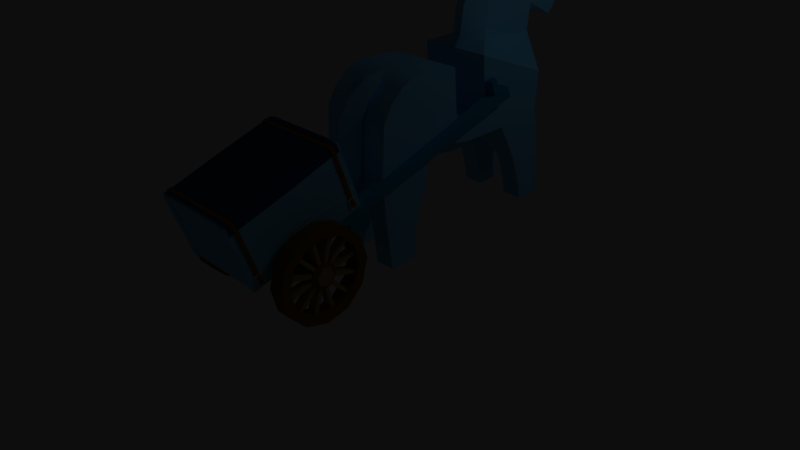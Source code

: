 # Source: horseCart.blend  (saved by Blender 2.79.0; exported with 4.5.12 LTS)
import bpy
from mathutils import Matrix  # noqa: F401  (used for matrix-valued properties, if any)

bpy.ops.wm.read_factory_settings(use_empty=True)
scene = bpy.context.scene
scene.name = 'Scene'

# ---- collections
col_collection_1 = bpy.data.collections.new('Collection 1'); scene.collection.children.link(col_collection_1)

# ---- materials (node trees are filled in below, after node groups)
mat_blank = bpy.data.materials.new('blank')
mat_blank.alpha_threshold = 0.0
mat_blank.use_transparent_shadow = False
mat_blank.diffuse_color = (0.3067, 0.7386, 1.0, 1.0)
mat_blank.roughness = 0.5
mat_blank.line_color = (0.0, 0.0, 0.0, 1.0)
mat_black = bpy.data.materials.new('black')
mat_black.alpha_threshold = 0.0
mat_black.use_transparent_shadow = False
mat_black.diffuse_color = (0.0, 0.0, 0.0, 1.0)
mat_black.roughness = 0.5
mat_brown = bpy.data.materials.new('brown')
mat_brown.alpha_threshold = 0.0
mat_brown.use_transparent_shadow = False
mat_brown.diffuse_color = (0.6196, 0.4431, 0.2, 1.0)
mat_brown.roughness = 0.5
mat_brown.line_color = (0.0, 0.0, 0.0, 1.0)
mat_darkbrown = bpy.data.materials.new('darkBrown')
mat_darkbrown.alpha_threshold = 0.0
mat_darkbrown.use_transparent_shadow = False
mat_darkbrown.diffuse_color = (0.3686, 0.1922, 0.0, 1.0)
mat_darkbrown.roughness = 0.5
mat_black25 = bpy.data.materials.new('black25')
mat_black25.alpha_threshold = 0.0
mat_black25.use_transparent_shadow = False
mat_black25.diffuse_color = (0.05667, 0.4886, 0.75, 1.0)
mat_black25.roughness = 0.5
mat_black25.line_color = (0.0, 0.0, 0.0, 1.0)
mat_black50 = bpy.data.materials.new('black50')
mat_black50.alpha_threshold = 0.0
mat_black50.use_transparent_shadow = False
mat_black50.diffuse_color = (0.0, 0.2386, 0.5, 1.0)
mat_black50.roughness = 0.5
mat_gray75 = bpy.data.materials.new('gray75')
mat_gray75.alpha_threshold = 0.0
mat_gray75.use_transparent_shadow = False
mat_gray75.diffuse_color = (0.75, 0.75, 0.75, 1.0)
mat_gray75.roughness = 0.5

# ---- material node trees

# ---- world
world_world = bpy.data.worlds.new('World'); scene.world = world_world
world_world.color = (0.05088, 0.05088, 0.05088)
world_world.use_sun_shadow = False
world_world.sun_shadow_jitter_overblur = 0.0
world_world.cycles.sampling_method = 'MANUAL'

# ---- cameras
cam_camera = bpy.data.cameras.new('Camera')
cam_camera.clip_end = 100.0
cam_camera.lens = 35.0
cam_camera.sensor_width = 32.0
cam_camera.sensor_height = 18.0
cam_camera.ortho_scale = 7.314
cam_camera.dof.focus_distance = 0.0
cam_camera.dof.aperture_fstop = 128.0

# ---- lights
light_lamp = bpy.data.lights.new('Lamp', 'POINT')
light_lamp.transmission_factor = 0.0
light_lamp.cutoff_distance = 30.0
light_lamp.energy = 100.0
light_lamp.shadow_buffer_clip_start = 1.001
light_lamp.shadow_soft_size = 0.1
light_lamp.shadow_maximum_resolution = 0.006
light_lamp.use_absolute_resolution = True

# ---- meshes
me_mesh = bpy.data.meshes.new('Mesh')
me_mesh.from_pydata([(0.1395, -0.09096, 1.28), (-3.343e-06, -0.09096, 1.519), (0.4982, -0.09096, 1.28), (0.4982, -0.01125, 1.917), (-0.4982, -0.09096, 1.28), (-0.1395, -0.09096, 1.28), (-0.4982, -0.01125, 1.917), (-3.329e-06, -0.01125, 1.917), (0.4982, 0.1083, 2.116), (-3.344e-06, 0.1083, 2.116), (-0.498, 0.1083, 2.116), (0.4982, 2.778, 1.758), (0.4982, 1.702, 1.479), (0.4982, 1.702, 2.276), (-0.4982, 1.702, 2.276), (-0.4982, 1.702, 1.479), (-0.4982, 2.778, 1.758), (0.259, 0.8257, 1.16), (-3.487e-06, 0.3474, 1.28), (0.2224, 0.5068, 0.7216), (-0.2223, 0.5068, 0.7216), (-3.487e-06, 0.3474, 1.28), (-0.259, 0.8257, 1.16), (0.4982, 0.5068, 0.7216), (0.4982, 0.6264, 1.04), (0.2224, 0.5068, 0.7216), (-0.2223, 0.5068, 0.7216), (-0.4982, 0.6264, 1.04), (-0.4982, 0.5068, 0.7216), (0.4982, 2.141, 0.9208), (0.1395, 2.101, 0.881), (0.259, 1.902, 1.08), (-0.259, 1.902, 1.08), (-0.1395, 2.101, 0.881), (-0.4982, 2.141, 0.9208), (-0.4982, 2.141, 0.9208), (-0.1395, 2.101, 0.881), (-0.2223, 2.26, 0.6419), (0.2224, 2.26, 0.6419), (0.1395, 2.101, 0.881), (0.4982, 2.141, 0.9208), (8.079e-07, 1.902, 1.04), (8.079e-07, 1.902, 1.04), (0.01993, 2.38, 1.28), (0.1395, 2.101, 0.881), (0.1793, 2.778, 1.319), (-0.1395, 2.778, 1.319), (-0.1395, 2.101, 0.881), (0.01993, 2.38, 1.28), (8.079e-07, 1.902, 1.04), (8.079e-07, 1.902, 1.04), (0.01993, 2.718, 1.399), (0.01993, 2.778, 1.678), (-0.1395, 2.778, 1.319), (0.01993, 2.718, 1.399), (0.01993, 2.778, 1.678), (0.01993, 2.718, 1.399), (0.1793, 2.778, 1.319), (0.1395, 3.217, 3.272), (0.2192, 2.938, 2.595), (0.1395, 2.539, 3.312), (0.1395, 3.416, 2.316), (0.1395, 3.655, 2.635), (0.1395, 3.575, 2.475), (0.1395, 2.26, 2.993), (0.2192, 2.938, 2.595), (0.1395, 3.416, 2.316), (0.1395, 3.018, 2.475), (-0.1395, 2.539, 3.312), (-0.2192, 2.938, 2.595), (-0.1395, 3.217, 3.272), (-0.1395, 2.26, 2.993), (-0.1395, 3.575, 2.475), (-0.1395, 3.416, 2.316), (-0.1395, 3.655, 2.635), (-0.1395, 2.898, 3.392), (9.764e-07, 1.702, 2.276), (0.259, 1.981, 2.356), (0.4982, 1.702, 2.276), (9.764e-07, 1.702, 2.276), (-0.259, 1.981, 2.356), (-0.05977, 1.742, 2.435), (-0.05977, 1.742, 2.435), (0.05978, 1.822, 2.794), (0.05978, 1.742, 2.435), (-0.05977, 1.822, 2.794), (-0.05977, 2.021, 3.113), (0.05978, 2.021, 3.113), (-0.05977, 2.22, 3.352), (0.05978, 2.22, 3.352), (-0.05977, 2.579, 3.471), (0.05978, 2.579, 3.471), (0.05978, 2.22, 3.352), (-0.05977, 2.22, 3.352), (7.483e-07, 2.898, 3.432), (9.764e-07, 1.702, 2.276), (0.1793, 2.101, 2.475), (0.2192, 2.858, 2.236), (0.259, 1.981, 2.356), (0.259, 1.981, 2.356), (0.2192, 2.858, 2.236), (0.4982, 1.702, 2.276), (-0.259, 1.981, 2.356), (-0.2192, 2.858, 2.236), (-0.1793, 2.101, 2.475), (-0.4982, 1.702, 2.276), (-0.2192, 2.858, 2.236), (-0.259, 1.981, 2.356), (0.4982, 0.5068, 2.356), (0.4982, 0.7459, 1.399), (0.4982, 0.1083, 2.116), (0.4982, 0.3076, 2.276), (0.4982, 1.184, 2.276), (0.4982, 0.9452, 2.316), (0.1395, -0.09096, 1.28), (-3.343e-06, -0.09096, 1.519), (-3.487e-06, 0.3474, 1.28), (0.259, 0.8257, 1.16), (-3.628e-06, 0.7858, 1.08), (0.2224, -0.09096, 0.6817), (0.2224, 0.3873, 0.4426), (0.259, 0.8257, 1.16), (0.2224, 0.5068, 0.7216), (0.4982, 0.6264, 1.04), (0.4982, 0.7459, 1.399), (0.2224, 2.739, 0.8013), (0.2224, 2.26, 0.6419), (0.01993, 2.778, 1.678), (0.1793, 2.778, 1.319), (0.4982, 2.778, 1.758), (0.4982, 2.699, 1.28), (0.259, 1.344, 1.04), (0.4982, 1.344, 1.24), (0.259, 1.902, 1.08), (0.4982, 2.021, 1.2), (0.4982, 2.141, 0.9208), (0.4982, 2.26, 0.6419), (0.1793, 2.778, 1.319), (0.2224, 2.739, 0.8013), (0.4982, 2.699, 1.28), (0.2224, 2.739, 0.8013), (0.4982, 2.739, 0.8013), (0.4982, 2.021, 1.2), (0.4982, 2.699, 1.28), (0.4982, 2.778, 1.758), (0.4982, 1.344, 1.24), (0.1793, 2.858, 2.156), (0.2192, 2.858, 2.236), (0.2192, 2.858, 2.236), (0.1793, 2.858, 2.156), (0.4982, 2.778, 1.758), (0.4982, 1.184, 1.479), (0.4982, -0.01125, 1.917), (0.05978, 1.742, 2.435), (0.05978, 1.822, 2.794), (0.1793, 2.101, 2.475), (0.259, 1.981, 2.356), (0.05978, 2.021, 3.113), (0.1395, 2.26, 2.993), (9.764e-07, 1.702, 2.276), (0.05978, 2.22, 3.352), (0.1395, 2.539, 3.312), (0.05978, 2.579, 3.471), (0.1395, 2.898, 3.392), (0.1395, 2.898, 3.392), (0.05978, 2.579, 3.471), (7.483e-07, 2.898, 3.432), (0.4982, 2.141, 0.9208), (0.4982, 2.739, 0.8013), (0.4982, 2.26, 0.6419), (0.2224, -0.09096, 0.6817), (0.4982, -0.09096, 0.6817), (0.4982, -0.09096, 1.28), (0.4982, 0.6264, 1.04), (0.4982, 0.5068, 0.7216), (0.4982, 0.3873, 0.4426), (0.4982, -0.09096, 0.6817), (0.1395, 2.898, 3.392), (-3.847e-06, 1.702, 1.479), (0.4982, 1.184, 1.479), (-3.703e-06, 1.184, 1.479), (0.4982, 1.702, 1.479), (0.4982, 1.702, 2.276), (0.4982, 1.702, 1.479), (-3.847e-06, 1.702, 1.479), (9.764e-07, 1.702, 2.276), (-4.106e-06, 3.217, 3.272), (0.1395, 3.217, 3.272), (0.1395, 2.898, 3.392), (-4.106e-06, 3.217, 3.272), (-4.287e-06, 3.655, 2.635), (0.1395, 3.217, 3.272), (-4.106e-06, 3.217, 3.272), (0.1395, 3.655, 2.635), (0.1395, 3.575, 2.475), (0.1395, 3.655, 2.635), (-4.287e-06, 3.655, 2.635), (-4.279e-06, 3.575, 2.475), (0.1395, 3.416, 2.316), (0.1395, 3.575, 2.475), (-4.279e-06, 3.575, 2.475), (-4.249e-06, 3.416, 2.316), (0.1395, 3.018, 2.475), (0.1395, 3.416, 2.316), (-4.249e-06, 3.416, 2.316), (6.275e-07, 3.018, 2.475), (0.01993, 2.858, 2.156), (0.1395, 3.018, 2.475), (6.275e-07, 3.018, 2.475), (0.1793, 2.858, 2.156), (0.259, 1.344, 1.04), (0.259, 1.344, 1.04), (8.079e-07, 1.902, 1.04), (-3.794e-06, 1.344, 0.9607), (-3.385e-06, 0.3076, 2.276), (0.4982, 0.1083, 2.116), (-3.344e-06, 0.1083, 2.116), (0.4982, 0.3076, 2.276), (-3.433e-06, 0.5068, 2.356), (0.4982, 0.5068, 2.356), (-3.559e-06, 0.9452, 2.316), (0.4982, 0.9452, 2.316), (-3.63e-06, 1.184, 2.276), (0.4982, 1.184, 2.276), (-3.703e-06, 1.184, 1.479), (0.4982, 1.184, 2.276), (-3.63e-06, 1.184, 2.276), (0.4982, 1.184, 1.479), (0.2224, 0.3474, 0.00424), (0.2224, -0.0511, 0.00424), (0.4982, -0.0511, 0.00424), (0.4982, 0.3474, 0.00424), (0.4982, 2.739, 0.2832), (0.4982, 2.34, 0.2832), (0.2224, 2.739, 0.2832), (0.2224, 2.34, 0.2832), (0.4982, 2.38, 0.00424), (0.4982, 2.739, 0.00424), (0.2224, 2.739, 0.00424), (0.2224, 2.38, 0.00424), (0.2224, 2.739, 0.2832), (0.4982, 2.739, 0.2832), (0.2224, 2.739, 0.00424), (0.4982, 2.739, 0.00424), (0.2224, 2.739, 0.00424), (0.2224, 2.38, 0.00424), (0.4982, 2.38, 0.00424), (0.4982, 2.739, 0.00424), (0.2224, 2.38, 0.00424), (0.2224, 2.34, 0.2832), (0.4982, 2.38, 0.00424), (0.4982, 2.34, 0.2832), (0.2224, 0.3873, 0.4426), (0.4982, 0.3873, 0.4426), (0.2224, 0.3474, 0.00424), (0.4982, 0.3474, 0.00424), (0.2224, -0.0511, 0.00424), (0.4982, -0.0511, 0.00424), (0.2224, 0.3474, 0.00424), (0.2224, -0.0511, 0.00424), (0.4982, -0.0511, 0.00424), (0.4982, 0.3474, 0.00424), (-0.498, 0.1083, 2.116), (-0.4982, 0.7459, 1.399), (-0.498, 0.5068, 2.356), (-0.498, 0.3076, 2.276), (-0.4982, 0.9452, 2.316), (-0.4982, 1.184, 2.276), (-0.1395, -0.09096, 1.28), (-3.343e-06, -0.09096, 1.519), (-3.628e-06, 0.7858, 1.08), (-0.259, 0.8257, 1.16), (-3.487e-06, 0.3474, 1.28), (-0.2223, -0.09096, 0.6817), (-0.2223, 0.3873, 0.4426), (-0.4982, 0.6264, 1.04), (-0.2223, 0.5068, 0.7216), (-0.259, 0.8257, 1.16), (-0.4982, 0.7459, 1.399), (-0.2223, 2.26, 0.6419), (-0.2223, 2.739, 0.8013), (0.01993, 2.718, 1.399), (-0.4982, 2.778, 1.758), (-0.1395, 2.778, 1.319), (-0.4982, 2.699, 1.28), (-0.4982, 1.344, 1.24), (-0.259, 1.344, 1.04), (-0.4982, 2.021, 1.2), (-0.259, 1.902, 1.08), (-0.4982, 2.141, 0.9208), (-0.4982, 2.26, 0.6419), (-0.2223, 2.739, 0.8013), (-0.4982, 2.739, 0.8013), (-0.4982, 2.699, 1.28), (-0.4982, 2.021, 1.2), (-0.4982, 2.778, 1.758), (-0.4982, 1.344, 1.24), (-0.2192, 2.858, 2.236), (-0.1793, 2.858, 2.156), (-0.1395, 3.018, 2.475), (-0.2192, 2.938, 2.595), (-0.4982, 2.778, 1.758), (-0.1793, 2.858, 2.156), (-0.2192, 2.858, 2.236), (-0.4982, 1.184, 1.479), (-0.4982, -0.01125, 1.917), (-0.1793, 2.101, 2.475), (-0.05977, 1.822, 2.794), (-0.1395, 2.26, 2.993), (-0.05977, 2.021, 3.113), (-0.259, 1.981, 2.356), (9.764e-07, 1.702, 2.276), (-0.4982, 1.702, 2.276), (-0.05977, 2.22, 3.352), (-0.1395, 2.539, 3.312), (-0.05977, 2.579, 3.471), (-0.1395, 2.898, 3.392), (7.483e-07, 2.898, 3.432), (-0.05977, 2.579, 3.471), (-0.1395, 2.898, 3.392), (-0.4982, 2.141, 0.9208), (-0.4982, 2.739, 0.8013), (-0.4982, 2.26, 0.6419), (-0.2223, -0.09096, 0.6817), (-0.4982, -0.09096, 0.6817), (-0.4982, 0.6264, 1.04), (-0.4982, -0.09096, 1.28), (-0.4982, 0.5068, 0.7216), (-0.4982, 0.3873, 0.4426), (-0.4982, -0.09096, 0.6817), (-0.1395, 3.416, 2.316), (-0.4982, 1.184, 1.479), (-0.4982, 1.702, 1.479), (-0.4982, 1.702, 1.479), (-0.4982, 1.702, 2.276), (-4.106e-06, 3.217, 3.272), (-0.1395, 2.898, 3.392), (-0.1395, 3.217, 3.272), (-0.1395, 3.217, 3.272), (-0.1395, 3.655, 2.635), (-0.1395, 3.655, 2.635), (-0.1395, 3.575, 2.475), (-0.1395, 3.575, 2.475), (-0.1395, 3.416, 2.316), (-0.1395, 3.416, 2.316), (-0.1395, 3.018, 2.475), (-0.1395, 3.018, 2.475), (-0.1793, 2.858, 2.156), (-0.259, 1.344, 1.04), (-3.794e-06, 1.344, 0.9607), (8.079e-07, 1.902, 1.04), (-0.259, 1.344, 1.04), (-0.498, 0.1083, 2.116), (-0.498, 0.3076, 2.276), (-0.498, 0.5068, 2.356), (-0.4982, 0.9452, 2.316), (-0.4982, 1.184, 2.276), (-0.4982, 1.184, 2.276), (-0.4982, 1.184, 1.479), (-0.2223, -0.0511, 0.00424), (-0.2223, 0.3474, 0.00424), (-0.4982, 0.3474, 0.00424), (-0.4982, -0.0511, 0.00424), (-0.4982, 2.739, 0.2832), (-0.4982, 2.34, 0.2832), (-0.2223, 2.739, 0.2832), (-0.2223, 2.34, 0.2832), (-0.4982, 2.739, 0.00424), (-0.4982, 2.38, 0.00424), (-0.2223, 2.38, 0.00424), (-0.2223, 2.739, 0.00424), (-0.2223, 2.739, 0.2832), (-0.4982, 2.739, 0.2832), (-0.4982, 2.739, 0.00424), (-0.2223, 2.739, 0.00424), (-0.4982, 2.38, 0.00424), (-0.2223, 2.38, 0.00424), (-0.2223, 2.739, 0.00424), (-0.4982, 2.739, 0.00424), (-0.4982, 2.38, 0.00424), (-0.2223, 2.34, 0.2832), (-0.2223, 2.38, 0.00424), (-0.4982, 2.34, 0.2832), (-0.2223, 0.3873, 0.4426), (-0.4982, 0.3873, 0.4426), (-0.4982, 0.3474, 0.00424), (-0.2223, 0.3474, 0.00424), (-0.4982, -0.0511, 0.00424), (-0.2223, -0.0511, 0.00424), (-0.4982, -0.0511, 0.00424), (-0.2223, -0.0511, 0.00424), (-0.2223, 0.3474, 0.00424), (-0.4982, 0.3474, 0.00424), (0.1793, -0.06931, 1.904), (-3.399e-06, 0.2279, 1.877), (-3.406e-06, 0.1482, 1.558), (0.1793, 0.04957, 2.13), (-3.411e-06, 0.3474, 2.116), (0.1793, 0.2602, 2.291), (-3.433e-06, 0.5068, 2.356), (0.1793, -0.1503, 1.281), (-3.409e-06, 0.06846, 1.28), (-3.383e-06, -0.09096, 1.08), (0.1793, -0.2902, 1.08), (-3.309e-06, -0.3699, 1.04), (0.1793, -0.2902, 1.08), (-3.383e-06, -0.09096, 1.08), (-3.227e-06, -0.6489, 1.08), (-3.309e-06, -0.3699, 1.04), (-3.28e-06, -0.3699, 1.359), (0.1793, -0.1503, 1.281), (0.1793, -0.2902, 1.08), (-3.276e-06, -0.4496, 1.16), (-3.227e-06, -0.6489, 1.08), (0.1793, -0.06931, 1.904), (-3.258e-06, -0.2504, 1.957), (0.1793, 0.04957, 2.13), (-3.292e-06, -0.0511, 2.196), (0.1793, 0.2602, 2.291), (-3.348e-06, 0.188, 2.316), (-3.433e-06, 0.5068, 2.356), (0.1793, 0.2602, 2.291), (-3.348e-06, 0.188, 2.316), (-3.406e-06, 0.1482, 1.558), (-3.399e-06, 0.2279, 1.877), (-0.1793, -0.06931, 1.904), (-0.1793, 0.04957, 2.13), (-3.411e-06, 0.3474, 2.116), (-0.1793, 0.2602, 2.291), (-3.433e-06, 0.5068, 2.356), (-0.1793, -0.1503, 1.281), (-3.409e-06, 0.06846, 1.28), (-0.1793, -0.2902, 1.08), (-3.383e-06, -0.09096, 1.08), (-3.383e-06, -0.09096, 1.08), (-0.1793, -0.2902, 1.08), (-3.309e-06, -0.3699, 1.04), (-3.309e-06, -0.3699, 1.04), (-3.227e-06, -0.6489, 1.08), (-0.1793, -0.2902, 1.08), (-0.1793, -0.1503, 1.281), (-3.28e-06, -0.3699, 1.359), (-3.276e-06, -0.4496, 1.16), (-3.227e-06, -0.6489, 1.08), (-0.1793, -0.06931, 1.904), (-3.258e-06, -0.2504, 1.957), (-0.1793, 0.04957, 2.13), (-3.292e-06, -0.0511, 2.196), (-0.1793, 0.2602, 2.291), (-3.348e-06, 0.188, 2.316), (-3.348e-06, 0.188, 2.316), (-0.1793, 0.2602, 2.291), (-3.433e-06, 0.5068, 2.356), (0.1395, 3.097, 3.711), (0.1395, 3.057, 3.312), (0.1395, 3.057, 3.75), (0.1395, 2.739, 3.352), (0.01993, 2.739, 3.352), (0.01993, 3.057, 3.312), (0.09964, 3.057, 3.671), (0.09964, 3.057, 3.671), (0.01993, 3.057, 3.312), (0.1395, 3.057, 3.312), (0.09964, 3.057, 3.671), (0.1395, 3.057, 3.312), (0.1395, 3.097, 3.711), (0.09964, 3.057, 3.671), (0.1395, 3.097, 3.711), (0.1395, 3.057, 3.75), (0.1395, 2.739, 3.352), (0.09964, 3.057, 3.671), (0.1395, 3.057, 3.75), (0.01993, 2.739, 3.352), (0.09964, 3.057, 3.671), (0.1395, 2.739, 3.352), (-0.1395, 3.057, 3.75), (-0.1395, 3.057, 3.312), (-0.1395, 3.097, 3.711), (-0.1395, 2.739, 3.352), (-0.09962, 3.057, 3.671), (-0.01992, 3.057, 3.312), (-0.01992, 2.739, 3.352), (-0.1395, 3.057, 3.312), (-0.01992, 3.057, 3.312), (-0.09962, 3.057, 3.671), (-0.1395, 3.097, 3.711), (-0.1395, 3.057, 3.312), (-0.09962, 3.057, 3.671), (-0.1395, 3.057, 3.75), (-0.1395, 3.097, 3.711), (-0.09962, 3.057, 3.671), (-0.1395, 3.057, 3.75), (-0.09962, 3.057, 3.671), (-0.1395, 2.739, 3.352), (-0.1395, 2.739, 3.352), (-0.09962, 3.057, 3.671), (-0.01992, 2.739, 3.352), (0.1993, 2.975, 3.127), (0.1993, 2.99, 3.073), (0.1993, 2.852, 3.153), (0.1993, 2.866, 3.098), (0.1993, 2.901, 3.078), (0.1569, 2.852, 3.153), (0.1569, 2.99, 3.073), (0.1569, 2.975, 3.127), (0.1569, 2.901, 3.078), (0.1569, 2.866, 3.098), (0.1569, 2.852, 3.153), (0.1569, 2.975, 3.127), (0.1993, 2.975, 3.127), (0.1993, 2.852, 3.153), (0.1569, 2.866, 3.098), (0.1569, 2.852, 3.153), (0.1993, 2.852, 3.153), (0.1993, 2.866, 3.098), (0.1993, 2.901, 3.078), (0.1569, 2.866, 3.098), (0.1993, 2.866, 3.098), (0.1569, 2.901, 3.078), (0.1993, 2.99, 3.073), (0.1569, 2.99, 3.073), (0.1993, 2.975, 3.127), (0.1569, 2.99, 3.073), (0.1993, 2.99, 3.073), (0.1569, 2.975, 3.127), (0.1514, 2.783, 3.192), (0.1514, 2.763, 3.158), (0.1949, 3.03, 3.142), (0.1949, 3.079, 3.067), (0.2192, 3.03, 3.142), (0.1793, 2.763, 3.158), (0.1793, 2.783, 3.192), (0.2192, 3.079, 3.067), (0.1514, 2.763, 3.158), (0.2192, 3.079, 3.067), (0.1949, 3.079, 3.067), (0.1793, 2.763, 3.158), (0.1793, 2.783, 3.192), (0.1793, 2.763, 3.158), (0.1514, 2.763, 3.158), (0.1514, 2.783, 3.192), (0.1949, 3.03, 3.142), (0.1793, 2.783, 3.192), (0.1514, 2.783, 3.192), (0.2192, 3.03, 3.142), (0.2192, 3.079, 3.067), (0.2192, 3.03, 3.142), (0.1949, 3.03, 3.142), (0.1949, 3.079, 3.067), (-0.1514, 2.975, 3.127), (-0.1514, 2.99, 3.073), (-0.1514, 2.852, 3.153), (-0.1514, 2.866, 3.098), (-0.1514, 2.901, 3.078), (-0.1993, 2.852, 3.153), (-0.1993, 2.99, 3.073), (-0.1993, 2.975, 3.127), (-0.1993, 2.901, 3.078), (-0.1993, 2.866, 3.098), (-0.1993, 2.852, 3.153), (-0.1993, 2.975, 3.127), (-0.1514, 2.975, 3.127), (-0.1514, 2.852, 3.153), (-0.1993, 2.866, 3.098), (-0.1993, 2.852, 3.153), (-0.1514, 2.852, 3.153), (-0.1514, 2.866, 3.098), (-0.1514, 2.901, 3.078), (-0.1993, 2.866, 3.098), (-0.1514, 2.866, 3.098), (-0.1993, 2.901, 3.078), (-0.1514, 2.99, 3.073), (-0.1993, 2.99, 3.073), (-0.1514, 2.975, 3.127), (-0.1993, 2.99, 3.073), (-0.1514, 2.99, 3.073), (-0.1993, 2.975, 3.127), (-0.1664, 2.783, 3.192), (-0.1664, 2.763, 3.158), (-0.2192, 3.03, 3.142), (-0.2192, 3.079, 3.067), (-0.1919, 3.03, 3.142), (-0.139, 2.763, 3.158), (-0.139, 2.783, 3.192), (-0.1919, 3.079, 3.067), (-0.1664, 2.763, 3.158), (-0.1919, 3.079, 3.067), (-0.2192, 3.079, 3.067), (-0.139, 2.763, 3.158), (-0.139, 2.783, 3.192), (-0.139, 2.763, 3.158), (-0.1664, 2.763, 3.158), (-0.1664, 2.783, 3.192), (-0.2192, 3.03, 3.142), (-0.139, 2.783, 3.192), (-0.1664, 2.783, 3.192), (-0.1919, 3.03, 3.142), (-0.1919, 3.079, 3.067), (-0.1919, 3.03, 3.142), (-0.2192, 3.03, 3.142), (-0.2192, 3.079, 3.067)], [], [(6, 1, 7), (4, 1, 6), (1, 4, 5), (5, 4, 323), (324, 323, 4), (387, 323, 324), (323, 387, 388), (7, 10, 6), (10, 7, 9), (9, 7, 8), (8, 7, 3), (1, 3, 7), (3, 1, 2), (0, 2, 1), (170, 2, 0), (2, 170, 171), (171, 170, 257), (256, 257, 170), (44, 43, 45), (43, 44, 50), (125, 44, 45), (44, 125, 126), (234, 126, 125), (126, 234, 235), (235, 234, 239), (238, 239, 234), (45, 43, 54), (48, 47, 46), (47, 48, 49), (47, 280, 46), (279, 280, 47), (280, 279, 365), (366, 365, 279), (369, 365, 366), (365, 369, 370), (46, 281, 48), (58, 60, 59), (60, 58, 177), (61, 58, 59), (58, 61, 62), (63, 62, 61), (64, 59, 60), (96, 59, 64), (59, 96, 97), (98, 97, 96), (68, 70, 69), (70, 68, 75), (69, 71, 68), (71, 69, 104), (103, 104, 69), (104, 103, 102), (70, 72, 69), (72, 70, 74), (73, 69, 72), (108, 110, 109), (110, 108, 111), (112, 108, 109), (108, 112, 113), (109, 151, 112), (145, 151, 109), (151, 145, 12), (142, 12, 145), (11, 12, 142), (12, 11, 13), (142, 143, 11), (167, 143, 142), (143, 167, 168), (169, 168, 167), (168, 169, 232), (233, 232, 169), (236, 232, 233), (232, 236, 237), (114, 18, 19), (18, 114, 115), (19, 119, 114), (120, 119, 19), (119, 120, 229), (228, 229, 120), (19, 18, 17), (209, 127, 206), (129, 127, 209), (127, 129, 128), (130, 128, 129), (206, 207, 209), (207, 206, 208), (208, 206, 346), (346, 206, 347), (127, 347, 206), (347, 127, 282), (283, 282, 127), (282, 283, 284), (291, 284, 283), (284, 291, 292), (371, 292, 291), (292, 371, 372), (372, 371, 373), (374, 373, 371), (217, 218, 214), (219, 218, 217), (218, 219, 220), (221, 220, 219), (220, 221, 222), (223, 222, 221), (214, 215, 217), (215, 214, 216), (216, 214, 352), (352, 214, 353), (218, 353, 214), (353, 218, 354), (220, 354, 218), (354, 220, 355), (222, 355, 220), (355, 222, 356), (262, 264, 263), (264, 262, 265), (263, 305, 262), (305, 263, 326), (325, 326, 263), (327, 326, 325), (328, 326, 327), (326, 328, 329), (329, 328, 362), (361, 362, 328), (264, 267, 263), (267, 264, 266), (304, 263, 267), (263, 304, 296), (15, 296, 304), (296, 15, 294), (294, 15, 16), (14, 16, 15), (293, 294, 16), (294, 293, 320), (321, 320, 293), (320, 321, 322), (363, 322, 321), (322, 363, 364), (364, 363, 368), (367, 368, 363), (21, 268, 20), (268, 21, 269), (273, 20, 268), (20, 273, 274), (359, 274, 273), (274, 359, 360), (22, 21, 20), (31, 41, 30), (41, 31, 210), (31, 30, 29), (32, 33, 42), (33, 32, 34), (348, 32, 42), (82, 84, 83), (84, 82, 95), (83, 85, 82), (85, 83, 86), (87, 86, 83), (86, 87, 88), (89, 88, 87), (91, 90, 92), (90, 91, 94), (93, 92, 90), (123, 121, 124), (121, 123, 122), (121, 132, 124), (131, 132, 121), (133, 132, 131), (132, 133, 134), (135, 134, 133), (40, 38, 136), (38, 40, 39), (249, 136, 38), (136, 249, 251), (251, 249, 250), (248, 250, 249), (67, 65, 147), (65, 67, 66), (147, 146, 67), (155, 154, 153), (158, 154, 155), (154, 158, 157), (157, 158, 160), (161, 160, 158), (160, 161, 162), (163, 162, 161), (153, 156, 155), (156, 153, 159), (109, 172, 173), (172, 109, 152), (110, 152, 109), (172, 174, 173), (174, 172, 175), (176, 175, 172), (230, 175, 176), (175, 230, 231), (179, 178, 180), (178, 179, 181), (178, 331, 180), (331, 178, 332), (184, 182, 185), (182, 184, 183), (334, 184, 185), (184, 334, 333), (191, 190, 192), (190, 191, 193), (190, 338, 192), (338, 190, 339), (196, 194, 197), (194, 196, 195), (341, 196, 197), (196, 341, 340), (200, 198, 201), (198, 200, 199), (343, 200, 201), (200, 343, 342), (204, 202, 205), (202, 204, 203), (345, 204, 205), (204, 345, 344), (213, 211, 118), (211, 213, 212), (117, 118, 211), (118, 117, 116), (225, 224, 226), (224, 225, 227), (224, 357, 226), (357, 224, 358), (140, 141, 240), (141, 140, 130), (241, 240, 141), (243, 240, 241), (240, 243, 242), (25, 23, 252), (23, 25, 24), (253, 252, 23), (255, 252, 253), (252, 255, 254), (277, 275, 278), (275, 277, 276), (285, 277, 278), (277, 285, 286), (286, 285, 288), (287, 288, 285), (288, 287, 289), (37, 35, 290), (35, 37, 36), (382, 37, 290), (37, 382, 380), (379, 380, 382), (380, 379, 381), (299, 297, 300), (297, 299, 298), (299, 300, 330), (307, 306, 81), (306, 307, 308), (309, 308, 307), (313, 308, 309), (308, 313, 314), (315, 314, 313), (314, 315, 316), (80, 81, 306), (81, 80, 79), (351, 349, 270), (349, 351, 350), (270, 271, 351), (271, 270, 272), (28, 26, 383), (26, 28, 27), (383, 384, 28), (384, 383, 385), (386, 385, 383), (394, 393, 395), (393, 394, 396), (397, 396, 394), (396, 397, 398), (399, 398, 397), (400, 395, 393), (395, 400, 401), (401, 400, 402), (403, 402, 400), (408, 403, 407), (410, 409, 411), (414, 409, 410), (409, 414, 415), (416, 415, 414), (415, 416, 417), (418, 417, 416), (417, 418, 419), (412, 411, 409), (411, 412, 413), (425, 424, 423), (426, 424, 425), (424, 426, 427), (428, 427, 426), (427, 428, 429), (423, 430, 425), (431, 430, 423), (433, 430, 431), (430, 433, 432), (438, 432, 437), (441, 440, 439), (440, 441, 444), (445, 444, 441), (444, 445, 446), (447, 446, 445), (446, 447, 448), (449, 448, 447), (439, 442, 441), (442, 439, 443), (101, 100, 99), (100, 101, 144), (106, 105, 107), (105, 106, 295), (164, 166, 165), (166, 164, 186), (244, 246, 245), (246, 244, 247), (258, 260, 259), (260, 258, 261), (317, 319, 318), (319, 317, 335), (375, 377, 376), (377, 375, 378), (389, 391, 390), (391, 389, 392), (455, 454, 453), (454, 455, 456), (476, 475, 477), (475, 476, 478), (53, 52, 51), (57, 56, 55), (78, 77, 76), (139, 138, 137), (150, 149, 148), (189, 188, 187), (337, 336, 189), (303, 302, 301), (312, 311, 310), (406, 405, 404), (422, 421, 420), (436, 435, 434), (452, 451, 450), (459, 458, 457), (462, 461, 460), (465, 464, 463), (468, 467, 466), (471, 470, 469), (474, 473, 472), (481, 480, 479), (484, 483, 482), (487, 486, 485), (490, 489, 488), (493, 492, 491), (496, 495, 494), (499, 501, 498), (501, 499, 500), (499, 498, 497), (502, 503, 505), (503, 502, 504), (506, 502, 505), (515, 516, 518), (516, 515, 517), (518, 519, 515), (519, 518, 520), (551, 553, 550), (553, 551, 552), (551, 550, 549), (554, 555, 557), (555, 554, 556), (558, 554, 557), (567, 568, 570), (568, 567, 569), (570, 571, 567), (571, 570, 572), (507, 509, 508), (509, 507, 510), (511, 513, 512), (513, 511, 514), (522, 521, 523), (521, 522, 524), (527, 526, 525), (526, 527, 528), (530, 529, 531), (529, 530, 532), (534, 533, 535), (533, 534, 536), (537, 539, 538), (539, 537, 540), (542, 541, 543), (541, 542, 544), (545, 547, 546), (547, 545, 548), (559, 561, 560), (561, 559, 562), (563, 565, 564), (565, 563, 566), (574, 573, 575), (573, 574, 576), (579, 578, 577), (578, 579, 580), (582, 581, 583), (581, 582, 584), (586, 585, 587), (585, 586, 588), (589, 591, 590), (591, 589, 592), (594, 593, 595), (593, 594, 596), (597, 599, 598), (599, 597, 600)])
me_mesh.polygons.foreach_set('use_smooth', [True] * 410)
me_mesh.polygons.foreach_set('material_index', [0, 0, 0, 0, 0, 0, 0, 0, 0, 0, 0, 0, 0, 0, 0, 0, 0, 0, 0, 0, 0, 0, 0, 0, 0, 0, 0, 0, 0, 0, 0, 0, 0, 0, 0, 0, 0, 0, 0, 0, 0, 0, 0, 0, 0, 0, 0, 0, 0, 0, 0, 0, 0, 0, 0, 0, 0, 0, 0, 0, 0, 0, 0, 0, 0, 0, 0, 0, 0, 0, 0, 0, 0, 0, 0, 0, 0, 0, 0, 0, 0, 0, 0, 0, 0, 0, 0, 0, 0, 0, 0, 0, 0, 0, 0, 0, 0, 0, 0, 0, 0, 0, 0, 0, 0, 0, 0, 0, 0, 0, 0, 0, 0, 0, 0, 0, 0, 0, 0, 0, 0, 0, 0, 0, 0, 0, 0, 0, 0, 0, 0, 0, 0, 0, 0, 0, 0, 0, 0, 0, 0, 0, 0, 0, 0, 0, 0, 0, 0, 0, 0, 0, 0, 0, 0, 0, 0, 0, 0, 0, 0, 0, 0, 0, 0, 0, 0, 0, 0, 0, 0, 0, 0, 0, 0, 0, 0, 0, 0, 0, 0, 0, 0, 0, 0, 0, 0, 0, 0, 0, 0, 0, 0, 0, 0, 0, 0, 0, 0, 0, 0, 0, 0, 0, 0, 0, 0, 0, 0, 0, 0, 0, 0, 0, 0, 0, 0, 0, 0, 0, 0, 0, 0, 0, 0, 0, 0, 0, 0, 0, 0, 0, 0, 0, 0, 0, 0, 0, 0, 0, 0, 0, 0, 0, 0, 0, 0, 0, 0, 0, 0, 0, 0, 0, 0, 0, 0, 0, 0, 0, 0, 0, 0, 0, 0, 0, 0, 0, 0, 0, 0, 0, 0, 0, 0, 0, 0, 0, 0, 0, 0, 0, 0, 0, 0, 0, 0, 0, 0, 0, 0, 0, 0, 0, 0, 0, 0, 0, 0, 0, 0, 0, 0, 0, 0, 0, 0, 0, 0, 0, 0, 0, 0, 0, 0, 0, 0, 0, 0, 0, 0, 0, 0, 0, 0, 0, 0, 0, 0, 0, 0, 0, 0, 0, 0, 0, 0, 0, 0, 0, 0, 0, 0, 0, 0, 0, 0, 0, 0, 0, 0, 0, 0, 0, 1, 1, 1, 1, 1, 1, 1, 1, 1, 1, 1, 1, 1, 1, 1, 1, 1, 1, 1, 1, 1, 1, 1, 1, 1, 1, 1, 1, 1, 1, 1, 1, 1, 1, 1, 1, 1, 1, 1, 1, 1, 1, 1, 1, 1, 1, 1, 1, 1, 1, 1, 1, 1, 1, 1, 1])
_uv = me_mesh.uv_layers.new(name='UVMap')
_uv.uv.foreach_set('vector', [0.0005006, 0.5106, 0.5, 0.4044, 0.5, 0.5106, 0.0005008, 0.3406, 0.5, 0.4044, 0.0005006, 0.5106, 0.5, 0.4044, 0.0005008, 0.3406, 0.3601, 0.3406, 0.3601, 0.3406, 0.0005008, 0.3406, 0.2771, 0.1812, 0.0005009, 0.1812, 0.2771, 0.1812, 0.0005008, 0.3406, 0.0005011, 0.0004995, 0.2771, 0.1812, 0.0005009, 0.1812, 0.2771, 0.1812, 0.0005011, 0.0004995, 0.2771, 0.0004995, 0.5, 0.5106, 0.0006292, 0.5638, 0.0005006, 0.5106, 0.0006292, 0.5638, 0.5, 0.5106, 0.5, 0.5638, 0.5, 0.5638, 0.5, 0.5106, 0.9995, 0.5638, 0.9995, 0.5638, 0.5, 0.5106, 0.9995, 0.5106, 0.5, 0.4044, 0.9995, 0.5106, 0.5, 0.5106, 0.9995, 0.5106, 0.5, 0.4044, 0.9995, 0.3406, 0.6399, 0.3406, 0.9995, 0.3406, 0.5, 0.4044, 0.723, 0.1812, 0.9995, 0.3406, 0.6399, 0.3406, 0.9995, 0.3406, 0.723, 0.1812, 0.9995, 0.1812, 0.9995, 0.1812, 0.723, 0.1812, 0.9995, 0.0004995, 0.723, 0.0004995, 0.9995, 0.0004995, 0.723, 0.1812, 0.2343, 0.6388, 0.3406, 0.7035, 0.3512, 0.796, 0.3406, 0.7035, 0.2343, 0.6388, 0.2768, 0.5925, 0.2131, 0.7868, 0.2343, 0.6388, 0.3512, 0.796, 0.2343, 0.6388, 0.2131, 0.7868, 0.1705, 0.6758, 0.07489, 0.7868, 0.1705, 0.6758, 0.2131, 0.7868, 0.1705, 0.6758, 0.07489, 0.7868, 0.07489, 0.6943, 0.07489, 0.6943, 0.07489, 0.7868, 0.0004995, 0.7035, 0.0004995, 0.7868, 0.0004995, 0.7035, 0.07489, 0.7868, 0.3512, 0.796, 0.3406, 0.7035, 0.3725, 0.7819, 0.6594, 0.7035, 0.7657, 0.6388, 0.6488, 0.796, 0.7657, 0.6388, 0.6594, 0.7035, 0.7232, 0.5925, 0.7657, 0.6388, 0.7869, 0.7868, 0.6488, 0.796, 0.8295, 0.6758, 0.7869, 0.7868, 0.7657, 0.6388, 0.7869, 0.7868, 0.8295, 0.6758, 0.9251, 0.7868, 0.9251, 0.6943, 0.9251, 0.7868, 0.8295, 0.6758, 0.9995, 0.7035, 0.9251, 0.7868, 0.9251, 0.6943, 0.9251, 0.7868, 0.9995, 0.7035, 0.9995, 0.7868, 0.6488, 0.796, 0.6275, 0.7819, 0.6594, 0.7035, 0.128, 0.8978, 0.1174, 0.7405, 0.3087, 0.833, 0.1174, 0.7405, 0.128, 0.8978, 0.09615, 0.8238, 0.3831, 0.944, 0.128, 0.8978, 0.3087, 0.833, 0.128, 0.8978, 0.3831, 0.944, 0.2981, 0.9995, 0.3406, 0.981, 0.2981, 0.9995, 0.3831, 0.944, 0.2024, 0.6758, 0.3087, 0.833, 0.1174, 0.7405, 0.3406, 0.6388, 0.3087, 0.833, 0.2024, 0.6758, 0.3087, 0.833, 0.3406, 0.6388, 0.4044, 0.8145, 0.3725, 0.611, 0.4044, 0.8145, 0.3406, 0.6388, 0.8826, 0.7405, 0.872, 0.8978, 0.6913, 0.833, 0.872, 0.8978, 0.8826, 0.7405, 0.9039, 0.8238, 0.6913, 0.833, 0.7976, 0.6758, 0.8826, 0.7405, 0.7976, 0.6758, 0.6913, 0.833, 0.6594, 0.6388, 0.5956, 0.8145, 0.6594, 0.6388, 0.6913, 0.833, 0.6594, 0.6388, 0.5956, 0.8145, 0.6275, 0.611, 0.872, 0.8978, 0.6594, 0.981, 0.6913, 0.833, 0.6594, 0.981, 0.872, 0.8978, 0.7019, 0.9995, 0.6169, 0.944, 0.6913, 0.833, 0.6594, 0.981, 0.3725, 0.2687, 0.4362, 0.1762, 0.6275, 0.3242, 0.4362, 0.1762, 0.3725, 0.2687, 0.3937, 0.2225, 0.3937, 0.426, 0.3725, 0.2687, 0.6275, 0.3242, 0.3725, 0.2687, 0.3937, 0.426, 0.3831, 0.3705, 0.6275, 0.3242, 0.6063, 0.426, 0.3937, 0.426, 0.67, 0.463, 0.6063, 0.426, 0.6275, 0.3242, 0.6063, 0.426, 0.67, 0.463, 0.6063, 0.5463, 0.6807, 0.6203, 0.6063, 0.5463, 0.67, 0.463, 0.5319, 0.796, 0.6063, 0.5463, 0.6807, 0.6203, 0.6063, 0.5463, 0.5319, 0.796, 0.3937, 0.5463, 0.6807, 0.6203, 0.6594, 0.7775, 0.5319, 0.796, 0.7551, 0.648, 0.6594, 0.7775, 0.6807, 0.6203, 0.6594, 0.7775, 0.7551, 0.648, 0.7869, 0.7868, 0.8295, 0.6758, 0.7869, 0.7868, 0.7551, 0.648, 0.7869, 0.7868, 0.8295, 0.6758, 0.9251, 0.7868, 0.9251, 0.6943, 0.9251, 0.7868, 0.8295, 0.6758, 0.9995, 0.7035, 0.9251, 0.7868, 0.9251, 0.6943, 0.9251, 0.7868, 0.9995, 0.7035, 0.9995, 0.7868, 0.3406, 0.13, 0.3406, 0.2317, 0.1918, 0.2687, 0.3406, 0.2317, 0.3406, 0.13, 0.4044, 0.13, 0.1918, 0.2687, 0.1812, 0.13, 0.3406, 0.13, 0.1174, 0.241, 0.1812, 0.13, 0.1918, 0.2687, 0.1812, 0.13, 0.1174, 0.241, 0.0004995, 0.1392, 0.0004995, 0.2317, 0.0004995, 0.1392, 0.1174, 0.241, 0.1918, 0.2687, 0.3406, 0.2317, 0.3087, 0.3427, 0.3202, 0.5744, 0.48, 0.4469, 0.48, 0.5744, 0.000499, 0.4681, 0.48, 0.4469, 0.3202, 0.5744, 0.48, 0.4469, 0.000499, 0.4681, 0.3202, 0.3512, 0.0004989, 0.3406, 0.3202, 0.3512, 0.000499, 0.4681, 0.48, 0.5744, 0.3601, 0.6594, 0.3202, 0.5744, 0.3601, 0.6594, 0.48, 0.5744, 0.5, 0.6594, 0.5, 0.6594, 0.48, 0.5744, 0.6399, 0.6594, 0.6399, 0.6594, 0.48, 0.5744, 0.6798, 0.5744, 0.48, 0.4469, 0.6798, 0.5744, 0.48, 0.5744, 0.6798, 0.5744, 0.48, 0.4469, 0.9995, 0.4681, 0.6399, 0.3512, 0.9995, 0.4681, 0.48, 0.4469, 0.9995, 0.4681, 0.6399, 0.3512, 0.9995, 0.3406, 0.7229, 0.2131, 0.9995, 0.3406, 0.6399, 0.3512, 0.9995, 0.3406, 0.7229, 0.2131, 0.9995, 0.2131, 0.7229, 0.07489, 0.9995, 0.2131, 0.7229, 0.2131, 0.9995, 0.2131, 0.7229, 0.07489, 0.9995, 0.07489, 0.9995, 0.07489, 0.7229, 0.07489, 0.9995, 0.0004995, 0.7229, 0.0004995, 0.9995, 0.0004995, 0.7229, 0.07489, 0.9995, 0.2225, 0.5, 0.2687, 0.5, 0.2225, 0.9995, 0.2687, 0.5, 0.2687, 0.9995, 0.2225, 0.5, 0.2687, 0.9995, 0.2687, 0.5, 0.3705, 0.9995, 0.3705, 0.5, 0.3705, 0.9995, 0.2687, 0.5, 0.3705, 0.9995, 0.3705, 0.5, 0.426, 0.9995, 0.426, 0.5, 0.426, 0.9995, 0.3705, 0.5, 0.2225, 0.9995, 0.1762, 0.9995, 0.2225, 0.9995, 0.1762, 0.5, 0.2225, 0.5, 0.1762, 0.5, 0.1762, 0.5, 0.2225, 0.0006292, 0.1762, 0.0006292, 0.1762, 0.5, 0.2225, 0.0006292, 0.2225, 0.5, 0.2687, 0.0006292, 0.2225, 0.5, 0.2225, 0.0006292, 0.2225, 0.5, 0.2687, 0.0006291, 0.2687, 0.5, 0.3705, 0.0006291, 0.2687, 0.5, 0.2687, 0.0006291, 0.2687, 0.5, 0.3705, 0.0005005, 0.3705, 0.5, 0.426, 0.0005005, 0.3705, 0.5, 0.3705, 0.0005005, 0.3705, 0.5, 0.426, 0.0005005, 0.426, 0.5638, 0.1762, 0.6275, 0.2687, 0.3725, 0.3242, 0.6275, 0.2687, 0.5638, 0.1762, 0.6063, 0.2225, 0.3725, 0.3242, 0.5106, 0.1485, 0.5638, 0.1762, 0.5106, 0.1485, 0.3725, 0.3242, 0.3406, 0.13, 0.2768, 0.2965, 0.3406, 0.13, 0.3725, 0.3242, 0.1918, 0.2687, 0.3406, 0.13, 0.2768, 0.2965, 0.1174, 0.241, 0.3406, 0.13, 0.1918, 0.2687, 0.3406, 0.13, 0.1174, 0.241, 0.1812, 0.13, 0.1812, 0.13, 0.1174, 0.241, 0.0004995, 0.1392, 0.0004995, 0.2317, 0.0004995, 0.1392, 0.1174, 0.241, 0.6275, 0.2687, 0.6063, 0.426, 0.3725, 0.3242, 0.6063, 0.426, 0.6275, 0.2687, 0.6169, 0.3705, 0.3937, 0.426, 0.3725, 0.3242, 0.6063, 0.426, 0.3725, 0.3242, 0.3937, 0.426, 0.33, 0.463, 0.3937, 0.5463, 0.33, 0.463, 0.3937, 0.426, 0.33, 0.463, 0.3937, 0.5463, 0.3193, 0.6203, 0.3193, 0.6203, 0.3937, 0.5463, 0.4681, 0.796, 0.6063, 0.5463, 0.4681, 0.796, 0.3937, 0.5463, 0.3406, 0.7775, 0.3193, 0.6203, 0.4681, 0.796, 0.3193, 0.6203, 0.3406, 0.7775, 0.2449, 0.648, 0.2131, 0.7868, 0.2449, 0.648, 0.3406, 0.7775, 0.2449, 0.648, 0.2131, 0.7868, 0.1705, 0.6758, 0.07489, 0.7868, 0.1705, 0.6758, 0.2131, 0.7868, 0.1705, 0.6758, 0.07489, 0.7868, 0.07489, 0.6943, 0.07489, 0.6943, 0.07489, 0.7868, 0.0004995, 0.7035, 0.0004995, 0.7868, 0.0004995, 0.7035, 0.07489, 0.7868, 0.6594, 0.2317, 0.6594, 0.13, 0.8082, 0.2687, 0.6594, 0.13, 0.6594, 0.2317, 0.5956, 0.13, 0.8188, 0.13, 0.8082, 0.2687, 0.6594, 0.13, 0.8082, 0.2687, 0.8188, 0.13, 0.8826, 0.241, 0.9995, 0.1392, 0.8826, 0.241, 0.8188, 0.13, 0.8826, 0.241, 0.9995, 0.1392, 0.9995, 0.2317, 0.6913, 0.3427, 0.6594, 0.2317, 0.8082, 0.2687, 0.2403, 0.5925, 0.5, 0.5925, 0.3601, 0.6388, 0.5, 0.5925, 0.2403, 0.5925, 0.2403, 0.463, 0.2403, 0.5925, 0.3601, 0.6388, 0.0004988, 0.648, 0.7597, 0.5925, 0.6399, 0.6388, 0.5, 0.5925, 0.6399, 0.6388, 0.7597, 0.5925, 0.9995, 0.648, 0.7597, 0.463, 0.7597, 0.5925, 0.5, 0.5925, 0.4401, 0.6488, 0.5599, 0.6488, 0.5599, 0.7444, 0.5599, 0.6488, 0.4401, 0.6488, 0.5, 0.6063, 0.5599, 0.7444, 0.4401, 0.7444, 0.4401, 0.6488, 0.4401, 0.7444, 0.5599, 0.7444, 0.4401, 0.8295, 0.5599, 0.8295, 0.4401, 0.8295, 0.5599, 0.7444, 0.4401, 0.8295, 0.5599, 0.8295, 0.4401, 0.8932, 0.5599, 0.8932, 0.4401, 0.8932, 0.5599, 0.8295, 0.5599, 0.7498, 0.4401, 0.7498, 0.5599, 0.6665, 0.4401, 0.7498, 0.5599, 0.7498, 0.5, 0.8238, 0.4401, 0.6665, 0.5599, 0.6665, 0.4401, 0.7498, 0.7232, 0.2965, 0.6913, 0.3427, 0.6275, 0.3242, 0.6913, 0.3427, 0.7232, 0.2965, 0.8082, 0.2687, 0.6913, 0.3427, 0.67, 0.463, 0.6275, 0.3242, 0.7232, 0.463, 0.67, 0.463, 0.6913, 0.3427, 0.7126, 0.5925, 0.67, 0.463, 0.7232, 0.463, 0.67, 0.463, 0.7126, 0.5925, 0.6807, 0.6203, 0.7551, 0.648, 0.6807, 0.6203, 0.7126, 0.5925, 0.9995, 0.2449, 0.723, 0.1705, 0.9995, 0.1705, 0.723, 0.1705, 0.9995, 0.2449, 0.6399, 0.2343, 0.723, 0.07489, 0.9995, 0.1705, 0.723, 0.1705, 0.9995, 0.1705, 0.723, 0.07489, 0.9995, 0.07489, 0.9995, 0.07489, 0.723, 0.07489, 0.9995, 0.0004995, 0.723, 0.0004995, 0.9995, 0.0004995, 0.723, 0.07489, 0.3406, 0.8515, 0.3087, 0.833, 0.4044, 0.8145, 0.3087, 0.833, 0.3406, 0.8515, 0.3831, 0.944, 0.4044, 0.8145, 0.4256, 0.8145, 0.3406, 0.8515, 0.3406, 0.6388, 0.2556, 0.574, 0.3512, 0.5555, 0.2024, 0.6758, 0.2556, 0.574, 0.3406, 0.6388, 0.2556, 0.574, 0.2024, 0.6758, 0.1705, 0.6203, 0.1705, 0.6203, 0.2024, 0.6758, 0.1068, 0.6665, 0.1174, 0.7405, 0.1068, 0.6665, 0.2024, 0.6758, 0.1068, 0.6665, 0.1174, 0.7405, 0.07489, 0.7498, 0.09615, 0.8238, 0.07489, 0.7498, 0.1174, 0.7405, 0.3512, 0.5555, 0.3725, 0.611, 0.3406, 0.6388, 0.3725, 0.611, 0.3512, 0.5555, 0.3937, 0.5463, 0.6275, 0.3242, 0.6594, 0.13, 0.7232, 0.2965, 0.6594, 0.13, 0.6275, 0.3242, 0.4894, 0.1485, 0.4362, 0.1762, 0.4894, 0.1485, 0.6275, 0.3242, 0.6594, 0.13, 0.8082, 0.2687, 0.7232, 0.2965, 0.8082, 0.2687, 0.6594, 0.13, 0.8826, 0.241, 0.8188, 0.13, 0.8826, 0.241, 0.6594, 0.13, 0.9995, 0.1392, 0.8826, 0.241, 0.8188, 0.13, 0.8826, 0.241, 0.9995, 0.1392, 0.9995, 0.2317, 0.9995, 0.426, 0.5, 0.5463, 0.5, 0.426, 0.5, 0.5463, 0.9995, 0.426, 0.9995, 0.5463, 0.5, 0.5463, 0.0005007, 0.426, 0.5, 0.426, 0.0005007, 0.426, 0.5, 0.5463, 0.0005007, 0.5463, 0.5, 0.3937, 0.9995, 0.6063, 0.5, 0.6063, 0.9995, 0.6063, 0.5, 0.3937, 0.9995, 0.3937, 0.0005005, 0.6063, 0.5, 0.3937, 0.5, 0.6063, 0.5, 0.3937, 0.0005005, 0.6063, 0.0005007, 0.3937, 0.3601, 0.872, 0.5, 0.7019, 0.5, 0.872, 0.5, 0.7019, 0.3601, 0.872, 0.3601, 0.7019, 0.5, 0.7019, 0.6399, 0.872, 0.5, 0.872, 0.6399, 0.872, 0.5, 0.7019, 0.6399, 0.7019, 0.5, 0.7019, 0.3601, 0.6594, 0.5, 0.6594, 0.3601, 0.6594, 0.5, 0.7019, 0.3601, 0.7019, 0.6399, 0.6594, 0.5, 0.7019, 0.5, 0.6594, 0.5, 0.7019, 0.6399, 0.6594, 0.6399, 0.7019, 0.5, 0.981, 0.3601, 0.944, 0.5, 0.944, 0.3601, 0.944, 0.5, 0.981, 0.3601, 0.981, 0.6399, 0.944, 0.5, 0.981, 0.5, 0.944, 0.5, 0.981, 0.6399, 0.944, 0.6399, 0.981, 0.5, 0.944, 0.3601, 0.8515, 0.5, 0.8515, 0.3601, 0.8515, 0.5, 0.944, 0.3601, 0.944, 0.6399, 0.8515, 0.5, 0.944, 0.5, 0.8515, 0.5, 0.944, 0.6399, 0.8515, 0.6399, 0.944, 0.7444, 0.463, 0.7232, 0.463, 0.7126, 0.3335, 0.7232, 0.463, 0.7444, 0.463, 0.7232, 0.5925, 0.6913, 0.3427, 0.7126, 0.3335, 0.7232, 0.463, 0.7126, 0.3335, 0.6913, 0.3427, 0.6594, 0.2317, 0.0004991, 0.6063, 0.5, 0.3937, 0.5, 0.6063, 0.5, 0.3937, 0.0004991, 0.6063, 0.0004989, 0.3937, 0.5, 0.3937, 0.9995, 0.6063, 0.5, 0.6063, 0.9995, 0.6063, 0.5, 0.3937, 0.9995, 0.3937, 0.277, 0.2131, 0.0004988, 0.2131, 0.277, 0.07489, 0.0004988, 0.2131, 0.277, 0.2131, 0.0004989, 0.3406, 0.0004987, 0.07489, 0.277, 0.07489, 0.0004988, 0.2131, 0.0004986, 0.0004995, 0.277, 0.07489, 0.0004987, 0.07489, 0.277, 0.07489, 0.0004986, 0.0004995, 0.277, 0.0004995, 0.277, 0.1918, 0.0004987, 0.1918, 0.277, 0.1174, 0.0004987, 0.1918, 0.277, 0.1918, 0.0004988, 0.2768, 0.0004987, 0.1174, 0.277, 0.1174, 0.0004987, 0.1918, 0.0004986, 0.0004995, 0.277, 0.1174, 0.0004987, 0.1174, 0.277, 0.1174, 0.0004986, 0.0004995, 0.277, 0.0004995, 0.3087, 0.3427, 0.2768, 0.2965, 0.3725, 0.3242, 0.2768, 0.2965, 0.3087, 0.3427, 0.1918, 0.2687, 0.33, 0.463, 0.3087, 0.3427, 0.3725, 0.3242, 0.3087, 0.3427, 0.33, 0.463, 0.2768, 0.463, 0.2768, 0.463, 0.33, 0.463, 0.2874, 0.5925, 0.3193, 0.6203, 0.2874, 0.5925, 0.33, 0.463, 0.2874, 0.5925, 0.3193, 0.6203, 0.2449, 0.648, 0.2771, 0.1705, 0.0005009, 0.2449, 0.0005009, 0.1705, 0.0005009, 0.2449, 0.2771, 0.1705, 0.3601, 0.2343, 0.000501, 0.07489, 0.2771, 0.1705, 0.0005009, 0.1705, 0.2771, 0.1705, 0.000501, 0.07489, 0.2771, 0.07489, 0.0005011, 0.0004995, 0.2771, 0.07489, 0.000501, 0.07489, 0.2771, 0.07489, 0.0005011, 0.0004995, 0.2771, 0.0004995, 0.6594, 0.8515, 0.5956, 0.8145, 0.6913, 0.833, 0.5956, 0.8145, 0.6594, 0.8515, 0.5744, 0.8145, 0.6594, 0.8515, 0.6913, 0.833, 0.6169, 0.944, 0.7444, 0.574, 0.6594, 0.6388, 0.6488, 0.5555, 0.6594, 0.6388, 0.7444, 0.574, 0.7976, 0.6758, 0.8295, 0.6203, 0.7976, 0.6758, 0.7444, 0.574, 0.8932, 0.6665, 0.7976, 0.6758, 0.8295, 0.6203, 0.7976, 0.6758, 0.8932, 0.6665, 0.8826, 0.7405, 0.9251, 0.7498, 0.8826, 0.7405, 0.8932, 0.6665, 0.8826, 0.7405, 0.9251, 0.7498, 0.9039, 0.8238, 0.6275, 0.611, 0.6488, 0.5555, 0.6594, 0.6388, 0.6488, 0.5555, 0.6275, 0.611, 0.6063, 0.5463, 0.2768, 0.463, 0.2556, 0.463, 0.2874, 0.3335, 0.2556, 0.463, 0.2768, 0.463, 0.2768, 0.5925, 0.2874, 0.3335, 0.3087, 0.3427, 0.2768, 0.463, 0.3087, 0.3427, 0.2874, 0.3335, 0.3406, 0.2317, 0.9995, 0.1918, 0.7229, 0.1918, 0.7229, 0.1174, 0.7229, 0.1918, 0.9995, 0.1918, 0.9995, 0.2768, 0.7229, 0.1174, 0.9995, 0.1174, 0.9995, 0.1918, 0.9995, 0.1174, 0.7229, 0.1174, 0.9995, 0.0004995, 0.7229, 0.0004995, 0.9995, 0.0004995, 0.7229, 0.1174, 0.5, 0.204, 0.4928, 0.135, 0.585, 0.1855, 0.4928, 0.135, 0.5, 0.204, 0.4326, 0.1626, 0.4362, 0.2317, 0.4326, 0.1626, 0.5, 0.204, 0.4326, 0.1626, 0.4362, 0.2317, 0.3897, 0.2115, 0.3725, 0.2687, 0.3897, 0.2115, 0.4362, 0.2317, 0.6591, 0.1162, 0.585, 0.1855, 0.4928, 0.135, 0.585, 0.1855, 0.6591, 0.1162, 0.6594, 0.167, 0.6594, 0.167, 0.6591, 0.1162, 0.7126, 0.13, 0.7126, 0.08375, 0.7126, 0.13, 0.6591, 0.1162, 0.7232, 0.06525, 0.7126, 0.08375, 0.7126, 0.0004994, 0.6591, 0.1162, 0.6382, 0.06525, 0.7126, 0.08375, 0.4928, 0.135, 0.6382, 0.06525, 0.6591, 0.1162, 0.6382, 0.06525, 0.4928, 0.135, 0.4787, 0.093, 0.4326, 0.1626, 0.4787, 0.093, 0.4928, 0.135, 0.4787, 0.093, 0.4326, 0.1626, 0.415, 0.1392, 0.3897, 0.2115, 0.415, 0.1392, 0.4326, 0.1626, 0.415, 0.1392, 0.3897, 0.2115, 0.3831, 0.1947, 0.6913, 0.04675, 0.7126, 0.08375, 0.6382, 0.06525, 0.7126, 0.08375, 0.6913, 0.04675, 0.7126, 0.0004994, 0.5072, 0.135, 0.5, 0.204, 0.415, 0.1855, 0.5674, 0.1626, 0.5, 0.204, 0.5072, 0.135, 0.5, 0.204, 0.5674, 0.1626, 0.5638, 0.2317, 0.6103, 0.2115, 0.5638, 0.2317, 0.5674, 0.1626, 0.5638, 0.2317, 0.6103, 0.2115, 0.6275, 0.2687, 0.415, 0.1855, 0.3409, 0.1162, 0.5072, 0.135, 0.3406, 0.167, 0.3409, 0.1162, 0.415, 0.1855, 0.2874, 0.13, 0.3409, 0.1162, 0.3406, 0.167, 0.3409, 0.1162, 0.2874, 0.13, 0.2874, 0.08375, 0.2874, 0.0004994, 0.2874, 0.08375, 0.2768, 0.06525, 0.3618, 0.06525, 0.3409, 0.1162, 0.2874, 0.08375, 0.3409, 0.1162, 0.3618, 0.06525, 0.5072, 0.135, 0.5213, 0.093, 0.5072, 0.135, 0.3618, 0.06525, 0.5072, 0.135, 0.5213, 0.093, 0.5674, 0.1626, 0.585, 0.1392, 0.5674, 0.1626, 0.5213, 0.093, 0.5674, 0.1626, 0.585, 0.1392, 0.6103, 0.2115, 0.6169, 0.1947, 0.6103, 0.2115, 0.585, 0.1392, 0.2874, 0.08375, 0.3087, 0.04675, 0.3618, 0.06525, 0.3087, 0.04675, 0.2874, 0.08375, 0.2874, 0.0004994, 0.3937, 0.5463, 0.4044, 0.8145, 0.3725, 0.611, 0.4044, 0.8145, 0.3937, 0.5463, 0.5319, 0.796, 0.5956, 0.8145, 0.6063, 0.5463, 0.6275, 0.611, 0.6063, 0.5463, 0.5956, 0.8145, 0.4681, 0.796, 0.09615, 0.8238, 0.08552, 0.8238, 0.07489, 0.7498, 0.08552, 0.8238, 0.09615, 0.8238, 0.128, 0.8978, 0.277, 0.7868, 0.0004986, 0.7035, 0.277, 0.7035, 0.0004986, 0.7035, 0.277, 0.7868, 0.0004986, 0.7868, 0.277, 0.2317, 0.0004986, 0.1392, 0.277, 0.1392, 0.0004986, 0.1392, 0.277, 0.2317, 0.0004986, 0.2317, 0.9145, 0.8238, 0.9039, 0.8238, 0.9251, 0.7498, 0.9039, 0.8238, 0.9145, 0.8238, 0.872, 0.8978, 0.9995, 0.7035, 0.7229, 0.7868, 0.7229, 0.7035, 0.7229, 0.7868, 0.9995, 0.7035, 0.9995, 0.7868, 0.9995, 0.1392, 0.7229, 0.2317, 0.7229, 0.1392, 0.7229, 0.2317, 0.9995, 0.1392, 0.9995, 0.2317, 0.0004995, 0.8608, 0.1174, 0.8608, 0.01113, 0.87, 0.1174, 0.8608, 0.0004995, 0.8608, 0.1068, 0.7868, 0.8826, 0.8608, 0.9995, 0.8608, 0.9889, 0.87, 0.9995, 0.8608, 0.8826, 0.8608, 0.8932, 0.7868, 0.6488, 0.796, 0.5531, 0.796, 0.6275, 0.7819, 0.3512, 0.796, 0.3725, 0.7819, 0.4469, 0.796, 0.9995, 0.5463, 0.7597, 0.611, 0.5, 0.5463, 0.6594, 0.7775, 0.7869, 0.7868, 0.6488, 0.796, 0.000499, 0.4681, 0.3202, 0.5744, 0.2802, 0.5956, 0.5, 0.8978, 0.6399, 0.8238, 0.6399, 0.8978, 0.3601, 0.8978, 0.3601, 0.8238, 0.5, 0.8978, 0.7198, 0.5956, 0.6798, 0.5744, 0.9995, 0.4681, 0.0005005, 0.5463, 0.5, 0.5463, 0.2403, 0.611, 0.5, 0.13, 0.3202, 0.08375, 0.5, 0.06525, 0.5, 0.1947, 0.6798, 0.2115, 0.5, 0.2687, 0.5, 0.06525, 0.6798, 0.08375, 0.5, 0.13, 0.5, 0.2687, 0.3202, 0.2115, 0.5, 0.1947, 0.9782, 0.8608, 0.8826, 0.8608, 0.8932, 0.7868, 0.3601, 0.8826, 0.48, 0.8826, 0.4001, 0.9782, 0.9889, 0.87, 0.8826, 0.8608, 0.9782, 0.8608, 0.9995, 0.8608, 0.9889, 0.87, 0.9782, 0.8608, 0.9995, 0.8608, 0.9782, 0.8608, 0.8932, 0.7868, 0.6399, 0.7868, 0.5999, 0.8608, 0.52, 0.7868, 0.1068, 0.7868, 0.1174, 0.8608, 0.02175, 0.8608, 0.5999, 0.9782, 0.52, 0.8826, 0.6399, 0.8826, 0.02175, 0.8608, 0.1174, 0.8608, 0.01113, 0.87, 0.02175, 0.8608, 0.01113, 0.87, 0.0004995, 0.8608, 0.1068, 0.7868, 0.02175, 0.8608, 0.0004995, 0.8608, 0.48, 0.7868, 0.4001, 0.8608, 0.3601, 0.7868, 0.5617, 0.4884, 0.5617, 0.4651, 0.5617, 0.4884, 0.5617, 0.4651, 0.5617, 0.4884, 0.5617, 0.4651, 0.5617, 0.4884, 0.5617, 0.4884, 0.5617, 0.5116, 0.5486, 0.4884, 0.5486, 0.4884, 0.5486, 0.4651, 0.5486, 0.4884, 0.5486, 0.4884, 0.5486, 0.5116, 0.5486, 0.4651, 0.5486, 0.4884, 0.5486, 0.4651, 0.5617, 0.4651, 0.5486, 0.4651, 0.5486, 0.4651, 0.5486, 0.4651, 0.5617, 0.4651, 0.5617, 0.4651, 0.5486, 0.4651, 0.5617, 0.4884, 0.5617, 0.4651, 0.5617, 0.4884, 0.5486, 0.4651, 0.5486, 0.4884, 0.4531, 0.4884, 0.4531, 0.4651, 0.4531, 0.4884, 0.4531, 0.4651, 0.4531, 0.4884, 0.4531, 0.4651, 0.4531, 0.4884, 0.4531, 0.4884, 0.4531, 0.5116, 0.4383, 0.4884, 0.4383, 0.4884, 0.4383, 0.4651, 0.4383, 0.4884, 0.4383, 0.4884, 0.4383, 0.5116, 0.4383, 0.4651, 0.4383, 0.4884, 0.4383, 0.4651, 0.4531, 0.4651, 0.4383, 0.4651, 0.4383, 0.4651, 0.4383, 0.4651, 0.4531, 0.4651, 0.4531, 0.4651, 0.4383, 0.4651, 0.4531, 0.4884, 0.4531, 0.4651, 0.4531, 0.4884, 0.4383, 0.4651, 0.4383, 0.4884, 0.5486, 0.4884, 0.5617, 0.5116, 0.5486, 0.5116, 0.5617, 0.5116, 0.5486, 0.4884, 0.5617, 0.4884, 0.5486, 0.4651, 0.5617, 0.4884, 0.5486, 0.4884, 0.5617, 0.4884, 0.5486, 0.4651, 0.5617, 0.4651, 0.5486, 0.4884, 0.5617, 0.5116, 0.5617, 0.4884, 0.5617, 0.5116, 0.5486, 0.4884, 0.5486, 0.5116, 0.5604, 0.5349, 0.5469, 0.4651, 0.5469, 0.4884, 0.5469, 0.4651, 0.5604, 0.5349, 0.5604, 0.5116, 0.5555, 0.4651, 0.5679, 0.5349, 0.5555, 0.4884, 0.5679, 0.5349, 0.5555, 0.4651, 0.5679, 0.5116, 0.5679, 0.5116, 0.5469, 0.4651, 0.5604, 0.5116, 0.5469, 0.4651, 0.5679, 0.5116, 0.5555, 0.4651, 0.5555, 0.4884, 0.5469, 0.4651, 0.5555, 0.4651, 0.5469, 0.4651, 0.5555, 0.4884, 0.5469, 0.4884, 0.5555, 0.4884, 0.5604, 0.5349, 0.5469, 0.4884, 0.5604, 0.5349, 0.5555, 0.4884, 0.5679, 0.5349, 0.5679, 0.5116, 0.5604, 0.5349, 0.5679, 0.5349, 0.5604, 0.5349, 0.5679, 0.5116, 0.5604, 0.5116, 0.4383, 0.4884, 0.4531, 0.5116, 0.4383, 0.5116, 0.4531, 0.5116, 0.4383, 0.4884, 0.4531, 0.4884, 0.4383, 0.4651, 0.4531, 0.4884, 0.4383, 0.4884, 0.4531, 0.4884, 0.4383, 0.4651, 0.4531, 0.4651, 0.4383, 0.4884, 0.4531, 0.5116, 0.4531, 0.4884, 0.4531, 0.5116, 0.4383, 0.4884, 0.4383, 0.5116, 0.4321, 0.5349, 0.4484, 0.4651, 0.4484, 0.4884, 0.4484, 0.4651, 0.4321, 0.5349, 0.4321, 0.5116, 0.4569, 0.4651, 0.4406, 0.5349, 0.4569, 0.4884, 0.4406, 0.5349, 0.4569, 0.4651, 0.4406, 0.5116, 0.4406, 0.5116, 0.4484, 0.4651, 0.4321, 0.5116, 0.4484, 0.4651, 0.4406, 0.5116, 0.4569, 0.4651, 0.4569, 0.4884, 0.4484, 0.4651, 0.4569, 0.4651, 0.4484, 0.4651, 0.4569, 0.4884, 0.4484, 0.4884, 0.4569, 0.4884, 0.4321, 0.5349, 0.4484, 0.4884, 0.4321, 0.5349, 0.4569, 0.4884, 0.4406, 0.5349, 0.4406, 0.5116, 0.4321, 0.5349, 0.4406, 0.5349, 0.4321, 0.5349, 0.4406, 0.5116, 0.4321, 0.5116])
me_mesh.materials.append(mat_blank)
me_mesh.materials.append(mat_black)
me_mesh.use_remesh_preserve_volume = False
me_mesh.use_remesh_preserve_attributes = False
me_mesh.use_mirror_vertex_groups = False
me_mesh.update()
me_cube_002 = bpy.data.meshes.new('Cube.002')
me_cube_002.from_pydata([(0.68, -1.192e-07, 0.6), (0.88, -5.96e-08, 0.6), (0.68, 0.3, 0.5196), (0.88, 0.3, 0.5196), (0.68, 0.5196, 0.3), (0.88, 0.5196, 0.3), (0.68, 0.6, 5.96e-08), (0.88, 0.6, 0.0), (0.68, 0.5196, -0.3), (0.88, 0.5196, -0.3), (0.68, 0.3, -0.5196), (0.88, 0.3, -0.5196), (0.68, -2.98e-08, -0.6), (0.88, 2.98e-08, -0.6), (0.68, -0.3, -0.5196), (0.88, -0.3, -0.5196), (0.68, -0.5196, -0.3), (0.88, -0.5196, -0.3), (0.68, -0.6, -1.788e-07), (0.88, -0.6, -2.98e-07), (0.68, -0.5196, 0.3), (0.88, -0.5196, 0.3), (0.68, -0.3, 0.5196), (0.88, -0.3, 0.5196), (0.68, -1.192e-07, 0.48), (0.68, 0.24, 0.4157), (0.88, 0.24, 0.4157), (0.88, -8.941e-08, 0.48), (0.68, 0.4157, 0.24), (0.88, 0.4157, 0.24), (0.68, 0.48, 5.96e-08), (0.88, 0.48, 0.0), (0.68, 0.4157, -0.24), (0.88, 0.4157, -0.24), (0.68, 0.24, -0.4157), (0.88, 0.24, -0.4157), (0.68, -5.96e-08, -0.48), (0.88, 0.0, -0.48), (0.68, -0.24, -0.4157), (0.88, -0.24, -0.4157), (0.68, -0.4157, -0.24), (0.88, -0.4157, -0.24), (0.68, -0.48, -1.788e-07), (0.88, -0.48, -2.384e-07), (0.68, -0.4157, 0.24), (0.88, -0.4157, 0.24), (0.68, -0.24, 0.4157), (0.88, -0.24, 0.4157), (0.68, -8.941e-08, 0.1584), (0.68, 0.0792, 0.1372), (0.86, 0.0792, 0.1372), (0.86, -8.941e-08, 0.1584), (0.68, 0.1372, 0.0792), (0.86, 0.1372, 0.0792), (0.68, 0.1584, 0.0), (0.86, 0.1584, -5.96e-08), (0.68, 0.1372, -0.0792), (0.86, 0.1372, -0.0792), (0.68, 0.0792, -0.1372), (0.86, 0.0792, -0.1372), (0.68, -8.941e-08, -0.1584), (0.86, -5.96e-08, -0.1584), (0.68, -0.0792, -0.1372), (0.86, -0.0792, -0.1372), (0.68, -0.1372, -0.0792), (0.86, -0.1372, -0.0792), (0.68, -0.1584, -1.192e-07), (0.86, -0.1584, -1.192e-07), (0.68, -0.1372, 0.0792), (0.86, -0.1372, 0.0792), (0.68, -0.0792, 0.1372), (0.86, -0.0792, 0.1372), (0.68, -1.192e-07, 0.6), (0.68, 0.3, 0.5196), (0.88, 0.3, 0.5196), (0.88, -5.96e-08, 0.6), (0.68, 0.5196, 0.3), (0.88, 0.5196, 0.3), (0.68, 0.6, 5.96e-08), (0.88, 0.6, 0.0), (0.68, 0.5196, -0.3), (0.88, 0.5196, -0.3), (0.68, 0.3, -0.5196), (0.88, 0.3, -0.5196), (0.68, -2.98e-08, -0.6), (0.88, 2.98e-08, -0.6), (0.68, -0.3, -0.5196), (0.88, -0.3, -0.5196), (0.68, -0.5196, -0.3), (0.88, -0.5196, -0.3), (0.68, -0.6, -1.788e-07), (0.88, -0.6, -2.98e-07), (0.68, -0.5196, 0.3), (0.88, -0.5196, 0.3), (0.68, -0.3, 0.5196), (0.88, -0.3, 0.5196), (0.68, -1.192e-07, 0.48), (0.68, 0.24, 0.4157), (0.68, -0.24, 0.4157), (0.68, 0.4157, 0.24), (0.88, 0.24, 0.4157), (0.88, -8.941e-08, 0.48), (0.88, 0.4157, 0.24), (0.88, -0.24, 0.4157), (0.68, 0.48, 5.96e-08), (0.88, 0.48, 0.0), (0.68, 0.4157, -0.24), (0.88, 0.4157, -0.24), (0.68, 0.24, -0.4157), (0.88, 0.24, -0.4157), (0.68, -5.96e-08, -0.48), (0.88, 0.0, -0.48), (0.68, -0.24, -0.4157), (0.88, -0.24, -0.4157), (0.68, -0.4157, -0.24), (0.88, -0.4157, -0.24), (0.68, -0.48, -1.788e-07), (0.88, -0.48, -2.384e-07), (0.68, -0.4157, 0.24), (0.88, -0.4157, 0.24), (0.72, -0.096, 0.4543), (0.72, 0.3103, 0.3454), (0.84, 0.3103, 0.3454), (0.84, -0.096, 0.4543), (0.72, 0.3454, 0.3103), (0.84, 0.3454, 0.3103), (0.72, 0.4543, -0.096), (0.84, 0.4543, -0.096), (0.72, 0.4414, -0.144), (0.84, 0.4414, -0.144), (0.72, 0.144, -0.4414), (0.84, 0.144, -0.4414), (0.72, 0.096, -0.4543), (0.84, 0.096, -0.4543), (0.72, -0.3103, -0.3454), (0.84, -0.3103, -0.3454), (0.72, -0.3454, -0.3103), (0.84, -0.3454, -0.3103), (0.72, -0.4543, 0.096), (0.84, -0.4543, 0.096), (0.72, -0.4414, 0.144), (0.84, -0.4414, 0.144), (0.72, -0.144, 0.4414), (0.84, -0.144, 0.4414), (0.72, -0.096, -0.4543), (0.84, -0.096, -0.4543), (0.72, -0.144, -0.4414), (0.84, -0.144, -0.4414), (0.72, 0.3454, -0.3103), (0.84, 0.3454, -0.3103), (0.72, 0.3103, -0.3454), (0.84, 0.3103, -0.3454), (0.72, -0.4414, -0.144), (0.84, -0.4414, -0.144), (0.72, -0.4543, -0.096), (0.84, -0.4543, -0.096), (0.72, -0.3454, 0.3103), (0.84, -0.3454, 0.3103), (0.72, -0.3103, 0.3454), (0.84, -0.3103, 0.3454), (0.72, 0.096, 0.4543), (0.84, 0.096, 0.4543), (0.72, 0.144, 0.4414), (0.84, 0.144, 0.4414), (0.72, 0.4414, 0.144), (0.84, 0.4414, 0.144), (0.72, 0.4543, 0.096), (0.84, 0.4543, 0.096), (0.72, -0.006921, -0.1218), (0.84, -0.006921, -0.1218), (0.72, -0.05492, -0.109), (0.84, -0.05492, -0.109), (0.72, 0.102, -0.06691), (0.84, 0.102, -0.06691), (0.72, 0.06691, -0.102), (0.84, 0.06691, -0.102), (0.72, -0.109, -0.05492), (0.84, -0.109, -0.05492), (0.72, -0.1218, -0.006921), (0.84, -0.1218, -0.006921), (0.72, -0.102, 0.06691), (0.84, -0.102, 0.06691), (0.72, -0.06691, 0.102), (0.84, -0.06691, 0.102), (0.72, 0.00692, 0.1218), (0.84, 0.00692, 0.1218), (0.72, 0.05492, 0.109), (0.84, 0.05492, 0.109), (0.72, 0.109, 0.05492), (0.84, 0.109, 0.05492), (0.72, 0.1218, 0.006921), (0.84, 0.1218, 0.006921), (0.72, -0.05492, 0.109), (0.72, -0.006921, 0.1218), (0.72, 0.06691, 0.102), (0.72, 0.102, 0.06691), (0.84, 0.102, 0.06691), (0.84, 0.06691, 0.102), (0.84, -0.006921, 0.1218), (0.84, -0.05492, 0.109), (0.72, 0.1218, -0.006921), (0.72, 0.109, -0.05492), (0.84, 0.109, -0.05492), (0.84, 0.1218, -0.006921), (0.72, 0.05492, -0.109), (0.72, 0.006921, -0.1218), (0.84, 0.006921, -0.1218), (0.84, 0.05492, -0.109), (0.72, -0.06691, -0.102), (0.72, -0.102, -0.06691), (0.84, -0.102, -0.06691), (0.84, -0.06691, -0.102), (0.72, -0.1218, 0.006921), (0.72, -0.109, 0.05492), (0.84, -0.109, 0.05492), (0.84, -0.1218, 0.006921), (-0.68, -1.192e-07, 0.6), (-0.88, -5.96e-08, 0.6), (-0.68, 0.3, 0.5196), (-0.88, 0.3, 0.5196), (-0.68, 0.5196, 0.3), (-0.88, 0.5196, 0.3), (-0.68, 0.6, 5.96e-08), (-0.88, 0.6, 0.0), (-0.68, 0.5196, -0.3), (-0.88, 0.5196, -0.3), (-0.68, 0.3, -0.5196), (-0.88, 0.3, -0.5196), (-0.68, -2.98e-08, -0.6), (-0.88, 2.98e-08, -0.6), (-0.68, -0.3, -0.5196), (-0.88, -0.3, -0.5196), (-0.68, -0.5196, -0.3), (-0.88, -0.5196, -0.3), (-0.68, -0.6, -1.788e-07), (-0.88, -0.6, -2.98e-07), (-0.68, -0.5196, 0.3), (-0.88, -0.5196, 0.3), (-0.68, -0.3, 0.5196), (-0.88, -0.3, 0.5196), (-0.68, -1.192e-07, 0.48), (-0.68, 0.24, 0.4157), (-0.88, 0.24, 0.4157), (-0.88, -8.941e-08, 0.48), (-0.68, 0.4157, 0.24), (-0.88, 0.4157, 0.24), (-0.68, 0.48, 5.96e-08), (-0.88, 0.48, 0.0), (-0.68, 0.4157, -0.24), (-0.88, 0.4157, -0.24), (-0.68, 0.24, -0.4157), (-0.88, 0.24, -0.4157), (-0.68, -5.96e-08, -0.48), (-0.88, 0.0, -0.48), (-0.68, -0.24, -0.4157), (-0.88, -0.24, -0.4157), (-0.68, -0.4157, -0.24), (-0.88, -0.4157, -0.24), (-0.68, -0.48, -1.788e-07), (-0.88, -0.48, -2.384e-07), (-0.68, -0.4157, 0.24), (-0.88, -0.4157, 0.24), (-0.68, -0.24, 0.4157), (-0.88, -0.24, 0.4157), (-0.68, -8.941e-08, 0.1584), (-0.68, 0.0792, 0.1372), (-0.86, 0.0792, 0.1372), (-0.86, -8.941e-08, 0.1584), (-0.68, 0.1372, 0.0792), (-0.86, 0.1372, 0.0792), (-0.68, 0.1584, 0.0), (-0.86, 0.1584, -5.96e-08), (-0.68, 0.1372, -0.0792), (-0.86, 0.1372, -0.0792), (-0.68, 0.0792, -0.1372), (-0.86, 0.0792, -0.1372), (-0.68, -8.941e-08, -0.1584), (-0.86, -5.96e-08, -0.1584), (-0.68, -0.0792, -0.1372), (-0.86, -0.0792, -0.1372), (-0.68, -0.1372, -0.0792), (-0.86, -0.1372, -0.0792), (-0.68, -0.1584, -1.192e-07), (-0.86, -0.1584, -1.192e-07), (-0.68, -0.1372, 0.0792), (-0.86, -0.1372, 0.0792), (-0.68, -0.0792, 0.1372), (-0.86, -0.0792, 0.1372), (-0.68, -1.192e-07, 0.6), (-0.68, 0.3, 0.5196), (-0.88, 0.3, 0.5196), (-0.88, -5.96e-08, 0.6), (-0.68, 0.5196, 0.3), (-0.88, 0.5196, 0.3), (-0.68, 0.6, 5.96e-08), (-0.88, 0.6, 0.0), (-0.68, 0.5196, -0.3), (-0.88, 0.5196, -0.3), (-0.68, 0.3, -0.5196), (-0.88, 0.3, -0.5196), (-0.68, -2.98e-08, -0.6), (-0.88, 2.98e-08, -0.6), (-0.68, -0.3, -0.5196), (-0.88, -0.3, -0.5196), (-0.68, -0.5196, -0.3), (-0.88, -0.5196, -0.3), (-0.68, -0.6, -1.788e-07), (-0.88, -0.6, -2.98e-07), (-0.68, -0.5196, 0.3), (-0.88, -0.5196, 0.3), (-0.68, -0.3, 0.5196), (-0.88, -0.3, 0.5196), (-0.68, -1.192e-07, 0.48), (-0.68, 0.24, 0.4157), (-0.68, -0.24, 0.4157), (-0.68, 0.4157, 0.24), (-0.88, 0.24, 0.4157), (-0.88, -8.941e-08, 0.48), (-0.88, 0.4157, 0.24), (-0.88, -0.24, 0.4157), (-0.68, 0.48, 5.96e-08), (-0.88, 0.48, 0.0), (-0.68, 0.4157, -0.24), (-0.88, 0.4157, -0.24), (-0.68, 0.24, -0.4157), (-0.88, 0.24, -0.4157), (-0.68, -5.96e-08, -0.48), (-0.88, 0.0, -0.48), (-0.68, -0.24, -0.4157), (-0.88, -0.24, -0.4157), (-0.68, -0.4157, -0.24), (-0.88, -0.4157, -0.24), (-0.68, -0.48, -1.788e-07), (-0.88, -0.48, -2.384e-07), (-0.68, -0.4157, 0.24), (-0.88, -0.4157, 0.24), (-0.72, -0.096, 0.4543), (-0.72, 0.3103, 0.3454), (-0.84, 0.3103, 0.3454), (-0.84, -0.096, 0.4543), (-0.72, 0.3454, 0.3103), (-0.84, 0.3454, 0.3103), (-0.72, 0.4543, -0.096), (-0.84, 0.4543, -0.096), (-0.72, 0.4414, -0.144), (-0.84, 0.4414, -0.144), (-0.72, 0.144, -0.4414), (-0.84, 0.144, -0.4414), (-0.72, 0.096, -0.4543), (-0.84, 0.096, -0.4543), (-0.72, -0.3103, -0.3454), (-0.84, -0.3103, -0.3454), (-0.72, -0.3454, -0.3103), (-0.84, -0.3454, -0.3103), (-0.72, -0.4543, 0.096), (-0.84, -0.4543, 0.096), (-0.72, -0.4414, 0.144), (-0.84, -0.4414, 0.144), (-0.72, -0.144, 0.4414), (-0.84, -0.144, 0.4414), (-0.72, -0.096, -0.4543), (-0.84, -0.096, -0.4543), (-0.72, -0.144, -0.4414), (-0.84, -0.144, -0.4414), (-0.72, 0.3454, -0.3103), (-0.84, 0.3454, -0.3103), (-0.72, 0.3103, -0.3454), (-0.84, 0.3103, -0.3454), (-0.72, -0.4414, -0.144), (-0.84, -0.4414, -0.144), (-0.72, -0.4543, -0.096), (-0.84, -0.4543, -0.096), (-0.72, -0.3454, 0.3103), (-0.84, -0.3454, 0.3103), (-0.72, -0.3103, 0.3454), (-0.84, -0.3103, 0.3454), (-0.72, 0.096, 0.4543), (-0.84, 0.096, 0.4543), (-0.72, 0.144, 0.4414), (-0.84, 0.144, 0.4414), (-0.72, 0.4414, 0.144), (-0.84, 0.4414, 0.144), (-0.72, 0.4543, 0.096), (-0.84, 0.4543, 0.096), (-0.72, -0.006921, -0.1218), (-0.84, -0.006921, -0.1218), (-0.72, -0.05492, -0.109), (-0.84, -0.05492, -0.109), (-0.72, 0.102, -0.06691), (-0.84, 0.102, -0.06691), (-0.72, 0.06691, -0.102), (-0.84, 0.06691, -0.102), (-0.72, -0.109, -0.05492), (-0.84, -0.109, -0.05492), (-0.72, -0.1218, -0.006921), (-0.84, -0.1218, -0.006921), (-0.72, -0.102, 0.06691), (-0.84, -0.102, 0.06691), (-0.72, -0.06691, 0.102), (-0.84, -0.06691, 0.102), (-0.72, 0.00692, 0.1218), (-0.84, 0.00692, 0.1218), (-0.72, 0.05492, 0.109), (-0.84, 0.05492, 0.109), (-0.72, 0.109, 0.05492), (-0.84, 0.109, 0.05492), (-0.72, 0.1218, 0.006921), (-0.84, 0.1218, 0.006921), (-0.72, -0.05492, 0.109), (-0.72, -0.006921, 0.1218), (-0.72, 0.06691, 0.102), (-0.72, 0.102, 0.06691), (-0.84, 0.102, 0.06691), (-0.84, 0.06691, 0.102), (-0.84, -0.006921, 0.1218), (-0.84, -0.05492, 0.109), (-0.72, 0.1218, -0.006921), (-0.72, 0.109, -0.05492), (-0.84, 0.109, -0.05492), (-0.84, 0.1218, -0.006921), (-0.72, 0.05492, -0.109), (-0.72, 0.006921, -0.1218), (-0.84, 0.006921, -0.1218), (-0.84, 0.05492, -0.109), (-0.72, -0.06691, -0.102), (-0.72, -0.102, -0.06691), (-0.84, -0.102, -0.06691), (-0.84, -0.06691, -0.102), (-0.72, -0.1218, 0.006921), (-0.72, -0.109, 0.05492), (-0.84, -0.109, 0.05492), (-0.84, -0.1218, 0.006921)], [], [(72, 75, 74, 73), (73, 74, 77, 76), (76, 77, 79, 78), (78, 79, 81, 80), (80, 81, 83, 82), (82, 83, 85, 84), (84, 85, 87, 86), (86, 87, 89, 88), (88, 89, 91, 90), (90, 91, 93, 92), (11, 9, 107, 109), (92, 93, 95, 94), (94, 95, 75, 72), (18, 20, 118, 116), (50, 51, 71, 69, 67, 65, 63, 61, 59, 57, 55, 53), (48, 49, 52, 54, 56, 58, 60, 62, 64, 66, 68, 70), (21, 19, 117, 119), (4, 6, 104, 99), (14, 16, 114, 112), (0, 2, 97, 96), (7, 5, 102, 105), (17, 15, 113, 115), (3, 1, 101, 100), (10, 12, 110, 108), (20, 22, 98, 118), (13, 11, 109, 111), (23, 21, 119, 103), (6, 8, 106, 104), (16, 18, 116, 114), (9, 7, 105, 107), (19, 17, 115, 117), (2, 4, 99, 97), (12, 14, 112, 110), (22, 0, 96, 98), (5, 3, 100, 102), (15, 13, 111, 113), (1, 23, 103, 101), (8, 10, 108, 106), (70, 71, 51, 48), (49, 50, 53, 52), (54, 55, 57, 56), (66, 67, 69, 68), (62, 63, 65, 64), (58, 59, 61, 60), (48, 51, 50, 49), (52, 53, 55, 54), (56, 57, 59, 58), (60, 61, 63, 62), (64, 65, 67, 66), (68, 69, 71, 70), (36, 38, 39, 37), (32, 34, 35, 33), (40, 42, 43, 41), (44, 46, 47, 45), (24, 25, 26, 27), (28, 30, 31, 29), (46, 24, 27, 47), (25, 28, 29, 26), (30, 32, 33, 31), (34, 36, 37, 35), (38, 40, 41, 39), (42, 44, 45, 43), (136, 137, 210, 209), (145, 144, 168, 169), (133, 131, 207, 206), (121, 124, 195, 194), (139, 138, 212, 215), (146, 147, 171, 170), (144, 146, 170, 168), (156, 158, 182, 180), (140, 141, 214, 213), (149, 148, 172, 173), (147, 145, 169, 171), (164, 166, 190, 188), (143, 142, 192, 199), (150, 151, 175, 174), (134, 136, 209, 208), (163, 161, 185, 187), (120, 123, 198, 193), (153, 152, 176, 177), (137, 135, 211, 210), (125, 122, 197, 196), (122, 121, 194, 197), (154, 155, 179, 178), (152, 154, 178, 176), (123, 143, 199, 198), (124, 125, 196, 195), (157, 156, 180, 181), (155, 153, 177, 179), (167, 165, 189, 191), (127, 126, 200, 203), (158, 159, 183, 182), (138, 140, 213, 212), (159, 157, 181, 183), (161, 160, 184, 185), (141, 139, 215, 214), (126, 128, 201, 200), (162, 163, 187, 186), (132, 133, 206, 205), (129, 127, 203, 202), (165, 164, 188, 189), (135, 134, 208, 211), (148, 150, 174, 172), (166, 167, 191, 190), (128, 129, 202, 201), (151, 149, 173, 175), (160, 162, 186, 184), (131, 130, 204, 207), (130, 132, 205, 204), (142, 120, 193, 192), (288, 289, 290, 291), (289, 292, 293, 290), (292, 294, 295, 293), (294, 296, 297, 295), (296, 298, 299, 297), (298, 300, 301, 299), (300, 302, 303, 301), (302, 304, 305, 303), (304, 306, 307, 305), (306, 308, 309, 307), (227, 325, 323, 225), (308, 310, 311, 309), (310, 288, 291, 311), (234, 332, 334, 236), (266, 269, 271, 273, 275, 277, 279, 281, 283, 285, 287, 267), (264, 286, 284, 282, 280, 278, 276, 274, 272, 270, 268, 265), (237, 335, 333, 235), (220, 315, 320, 222), (230, 328, 330, 232), (216, 312, 313, 218), (223, 321, 318, 221), (233, 331, 329, 231), (219, 316, 317, 217), (226, 324, 326, 228), (236, 334, 314, 238), (229, 327, 325, 227), (239, 319, 335, 237), (222, 320, 322, 224), (232, 330, 332, 234), (225, 323, 321, 223), (235, 333, 331, 233), (218, 313, 315, 220), (228, 326, 328, 230), (238, 314, 312, 216), (221, 318, 316, 219), (231, 329, 327, 229), (217, 317, 319, 239), (224, 322, 324, 226), (286, 264, 267, 287), (265, 268, 269, 266), (270, 272, 273, 271), (282, 284, 285, 283), (278, 280, 281, 279), (274, 276, 277, 275), (264, 265, 266, 267), (268, 270, 271, 269), (272, 274, 275, 273), (276, 278, 279, 277), (280, 282, 283, 281), (284, 286, 287, 285), (252, 253, 255, 254), (248, 249, 251, 250), (256, 257, 259, 258), (260, 261, 263, 262), (240, 243, 242, 241), (244, 245, 247, 246), (262, 263, 243, 240), (241, 242, 245, 244), (246, 247, 249, 248), (250, 251, 253, 252), (254, 255, 257, 256), (258, 259, 261, 260), (352, 425, 426, 353), (361, 385, 384, 360), (349, 422, 423, 347), (337, 410, 411, 340), (355, 431, 428, 354), (362, 386, 387, 363), (360, 384, 386, 362), (372, 396, 398, 374), (356, 429, 430, 357), (365, 389, 388, 364), (363, 387, 385, 361), (380, 404, 406, 382), (359, 415, 408, 358), (366, 390, 391, 367), (350, 424, 425, 352), (379, 403, 401, 377), (336, 409, 414, 339), (369, 393, 392, 368), (353, 426, 427, 351), (341, 412, 413, 338), (338, 413, 410, 337), (370, 394, 395, 371), (368, 392, 394, 370), (339, 414, 415, 359), (340, 411, 412, 341), (373, 397, 396, 372), (371, 395, 393, 369), (383, 407, 405, 381), (343, 419, 416, 342), (374, 398, 399, 375), (354, 428, 429, 356), (375, 399, 397, 373), (377, 401, 400, 376), (357, 430, 431, 355), (342, 416, 417, 344), (378, 402, 403, 379), (348, 421, 422, 349), (345, 418, 419, 343), (381, 405, 404, 380), (351, 427, 424, 350), (364, 388, 390, 366), (382, 406, 407, 383), (344, 417, 418, 345), (367, 391, 389, 365), (376, 400, 402, 378), (347, 423, 420, 346), (346, 420, 421, 348), (358, 408, 409, 336)])
me_cube_002.polygons.foreach_set('use_smooth', [1, 1, 1, 1, 1, 1, 1, 1, 1, 1, 0, 1, 1, 0, 0, 0, 0, 0, 0, 0, 0, 0, 0, 0, 0, 0, 0, 0, 0, 0, 0, 0, 0, 0, 0, 0, 0, 0, 0, 0, 0, 0, 0, 0, 0, 0, 0, 0, 0, 0, 1, 1, 1, 1, 1, 1, 1, 1, 1, 1, 1, 1, 0, 0, 0, 0, 0, 0, 0, 0, 0, 0, 0, 0, 0, 0, 0, 0, 0, 0, 0, 0, 0, 0, 0, 0, 0, 0, 0, 0, 0, 0, 0, 0, 0, 0, 0, 0, 0, 0, 0, 0, 0, 0, 0, 0, 0, 0, 0, 0, 1, 1, 1, 1, 1, 1, 1, 1, 1, 1, 0, 1, 1, 0, 0, 0, 0, 0, 0, 0, 0, 0, 0, 0, 0, 0, 0, 0, 0, 0, 0, 0, 0, 0, 0, 0, 0, 0, 0, 0, 0, 0, 0, 0, 0, 0, 0, 0, 0, 0, 1, 1, 1, 1, 1, 1, 1, 1, 1, 1, 1, 1, 0, 0, 0, 0, 0, 0, 0, 0, 0, 0, 0, 0, 0, 0, 0, 0, 0, 0, 0, 0, 0, 0, 0, 0, 0, 0, 0, 0, 0, 0, 0, 0, 0, 0, 0, 0, 0, 0, 0, 0, 0, 0, 0, 0, 0, 0, 0, 0])
me_cube_002.polygons.foreach_set('material_index', [1, 1, 1, 1, 1, 1, 1, 1, 1, 1, 1, 1, 1, 1, 1, 1, 1, 1, 1, 1, 1, 1, 1, 1, 1, 1, 1, 1, 1, 1, 1, 1, 1, 1, 1, 1, 1, 1, 1, 1, 1, 1, 1, 1, 1, 1, 1, 1, 1, 1, 1, 1, 1, 1, 1, 1, 1, 1, 1, 1, 1, 1, 0, 0, 0, 0, 0, 0, 0, 0, 0, 0, 0, 0, 0, 0, 0, 0, 0, 0, 0, 0, 0, 0, 0, 0, 0, 0, 0, 0, 0, 0, 0, 0, 0, 0, 0, 0, 0, 0, 0, 0, 0, 0, 0, 0, 0, 0, 0, 0, 1, 1, 1, 1, 1, 1, 1, 1, 1, 1, 1, 1, 1, 1, 1, 1, 1, 1, 1, 1, 1, 1, 1, 1, 1, 1, 1, 1, 1, 1, 1, 1, 1, 1, 1, 1, 1, 1, 1, 1, 1, 1, 1, 1, 1, 1, 1, 1, 1, 1, 1, 1, 1, 1, 1, 1, 1, 1, 1, 1, 1, 1, 0, 0, 0, 0, 0, 0, 0, 0, 0, 0, 0, 0, 0, 0, 0, 0, 0, 0, 0, 0, 0, 0, 0, 0, 0, 0, 0, 0, 0, 0, 0, 0, 0, 0, 0, 0, 0, 0, 0, 0, 0, 0, 0, 0, 0, 0, 0, 0])
me_cube_002.materials.append(mat_brown)
me_cube_002.materials.append(mat_darkbrown)
me_cube_002.use_remesh_preserve_volume = False
me_cube_002.use_remesh_preserve_attributes = False
me_cube_002.use_mirror_vertex_groups = False
me_cube_002.update()
me_cube_001 = bpy.data.meshes.new('Cube.001')
me_cube_001.from_pydata([(0.51, -3.263, 1.268), (0.51, -3.212, 1.409), (0.363, 0.4015, -0.06633), (0.363, 0.4528, 0.07462), (0.65, -3.263, 1.268), (0.65, -3.212, 1.409), (0.517, 0.4015, -0.06633), (0.517, 0.4528, 0.07462), (-0.65, -3.263, 1.268), (-0.65, -3.212, 1.409), (-0.517, 0.4015, -0.06633), (-0.517, 0.4528, 0.07462), (-0.51, -3.263, 1.268), (-0.51, -3.212, 1.409), (-0.363, 0.4015, -0.06633), (-0.363, 0.4528, 0.07462), (-0.5227, 0.2443, -0.1687), (-0.5227, 0.3766, -0.05726), (-0.5227, -0.2956, 0.02779), (-0.5227, -0.3253, 0.1982), (0.5227, 0.3766, -0.05726), (0.5227, 0.2443, -0.1687), (0.5227, -0.2956, 0.02779), (0.5227, -0.3253, 0.1982), (-0.64, 0.05814, 0.1597), (0.64, 0.05814, 0.1597), (-0.64, 0.1674, 0.02952), (0.64, 0.1674, 0.02952), (-0.64, 0.1093, -0.1302), (0.64, 0.1093, -0.1302), (-0.64, -0.05814, -0.1597), (0.64, -0.05814, -0.1597), (-0.64, -0.1674, -0.02952), (0.64, -0.1674, -0.02952), (-0.64, -0.1093, 0.1302), (0.64, -0.1093, 0.1302), (-0.89, 0.0407, 0.1118), (0.89, 0.0407, 0.1118), (-0.89, 0.1172, 0.02066), (0.89, 0.1172, 0.02066), (-0.89, 0.07649, -0.09116), (0.89, 0.07649, -0.09116), (-0.89, -0.0407, -0.1118), (0.89, -0.0407, -0.1118), (-0.89, -0.1172, -0.02066), (0.89, -0.1172, -0.02066), (-0.89, -0.07649, 0.09116), (0.89, -0.07649, 0.09116), (-0.605, -0.7644, 0.5312), (-0.591, -0.7688, 0.5192), (-0.591, -0.5636, 1.083), (-0.605, -0.5679, 1.071), (-0.591, 0.7347, -0.02798), (-0.605, 0.7391, -0.01601), (-0.605, 0.9356, 0.5239), (-0.591, 0.94, 0.5358), (-0.509, -0.7688, 0.5192), (-0.495, -0.7644, 0.5312), (-0.495, -0.5679, 1.071), (-0.509, -0.5636, 1.083), (-0.495, 0.7391, -0.01601), (-0.509, 0.7347, -0.02798), (-0.509, 0.94, 0.5358), (-0.495, 0.9356, 0.5239), (-0.591, -0.6662, 0.8012), (-0.605, -0.6705, 0.7892), (-0.591, 0.8373, 0.2539), (-0.605, 0.8417, 0.2659), (-0.495, 0.8417, 0.2659), (-0.509, 0.8373, 0.2539), (-0.509, -0.6662, 0.8012), (-0.495, -0.6618, 0.8131), (-0.495, -0.6705, 0.7892), (-0.509, -0.6662, 0.8012), (-0.605, -0.6618, 0.8131), (-0.591, -0.6662, 0.8012), (-0.509, 0.8373, 0.2539), (-0.495, 0.833, 0.242), (-0.605, 0.833, 0.242), (-0.591, 0.8373, 0.2539), (0.495, -0.7644, 0.5312), (0.509, -0.7688, 0.5192), (0.509, -0.5636, 1.083), (0.495, -0.5679, 1.071), (0.509, 0.7347, -0.02798), (0.495, 0.7391, -0.01601), (0.495, 0.9356, 0.5239), (0.509, 0.94, 0.5358), (0.591, -0.7688, 0.5192), (0.605, -0.7644, 0.5312), (0.605, -0.5679, 1.071), (0.591, -0.5636, 1.083), (0.605, 0.7391, -0.01601), (0.591, 0.7347, -0.02798), (0.591, 0.94, 0.5358), (0.605, 0.9356, 0.5239), (0.509, -0.6662, 0.8012), (0.495, -0.6705, 0.7892), (0.509, 0.8373, 0.2539), (0.495, 0.8417, 0.2659), (0.605, 0.8417, 0.2659), (0.591, 0.8373, 0.2539), (0.591, -0.6662, 0.8012), (0.605, -0.6618, 0.8131), (0.605, -0.6705, 0.7892), (0.591, -0.6662, 0.8012), (0.495, -0.6618, 0.8131), (0.509, -0.6662, 0.8012), (0.591, 0.8373, 0.2539), (0.605, 0.833, 0.242), (0.495, 0.833, 0.242), (0.509, 0.8373, 0.2539), (-0.495, -0.661, 0.4936), (-0.495, -0.6774, 0.486), (-0.495, -0.4722, 1.05), (-0.495, -0.4645, 1.033), (0.495, -0.6774, 0.486), (0.495, -0.661, 0.4936), (0.495, -0.4645, 1.033), (0.495, -0.4722, 1.05), (-0.495, -0.7474, 0.5115), (-0.495, -0.755, 0.5278), (-0.495, -0.5585, 1.068), (-0.495, -0.5422, 1.075), (0.495, -0.755, 0.5278), (0.495, -0.7474, 0.5115), (0.495, -0.5422, 1.075), (0.495, -0.5585, 1.068), (-0.495, -0.5748, 0.7679), (-0.495, -0.5672, 0.7516), (0.495, -0.5748, 0.7679), (0.495, -0.5584, 0.7755), (0.495, -0.6524, 0.8097), (0.495, -0.6448, 0.7934), (-0.495, -0.6448, 0.7934), (-0.495, -0.6524, 0.8097), (-0.495, -0.6611, 0.7858), (-0.495, -0.6448, 0.7934), (-0.495, -0.5584, 0.7755), (-0.495, -0.5748, 0.7679), (0.495, -0.6448, 0.7934), (0.495, -0.6611, 0.7858), (0.495, -0.5672, 0.7516), (0.495, -0.5748, 0.7679), (-0.495, 0.7297, -0.01259), (-0.495, 0.7134, -0.0202), (-0.495, 0.9186, 0.5436), (-0.495, 0.9262, 0.5273), (0.495, 0.7134, -0.0202), (0.495, 0.7297, -0.01259), (0.495, 0.9262, 0.5273), (0.495, 0.9186, 0.5436), (-0.495, 0.6433, 0.005281), (-0.495, 0.6357, 0.02161), (-0.495, 0.8322, 0.5615), (-0.495, 0.8486, 0.5691), (0.495, 0.6357, 0.02161), (0.495, 0.6433, 0.005281), (0.495, 0.8486, 0.5691), (0.495, 0.8322, 0.5615), (-0.495, 0.816, 0.2617), (-0.495, 0.8236, 0.2454), (0.495, 0.816, 0.2617), (0.495, 0.8323, 0.2693), (0.495, 0.7383, 0.3035), (0.495, 0.746, 0.2872), (-0.495, 0.746, 0.2872), (-0.495, 0.7383, 0.3035), (-0.495, 0.7296, 0.2796), (-0.495, 0.746, 0.2872), (-0.495, 0.8323, 0.2693), (-0.495, 0.816, 0.2617), (0.495, 0.746, 0.2872), (0.495, 0.7296, 0.2796), (0.495, 0.8236, 0.2454), (0.495, 0.816, 0.2617), (-0.481, -0.6312, 0.5756), (-0.495, -0.6356, 0.5636), (0.165, -0.6356, 0.5636), (0.151, -0.6312, 0.5756), (-0.495, 0.6612, 0.09163), (-0.481, 0.6656, 0.1036), (0.151, 0.6656, 0.1036), (0.165, 0.6612, 0.09163), (-0.495, -0.661, 0.4936), (-0.481, -0.6654, 0.4816), (0.151, -0.6654, 0.4816), (0.165, -0.661, 0.4936), (-0.481, 0.6314, 0.009639), (-0.495, 0.6357, 0.02161), (0.165, 0.6357, 0.02161), (0.151, 0.6314, 0.009639), (-0.165, -0.6356, 0.5636), (-0.179, -0.6312, 0.5756), (-0.165, 0.6612, 0.09163), (-0.151, 0.6656, 0.1036), (-0.151, 0.6314, 0.009639), (-0.165, 0.6357, 0.02161), (-0.165, -0.661, 0.4936), (-0.151, -0.6654, 0.4816), (-0.179, -0.6654, 0.4816), (-0.165, -0.661, 0.4936), (-0.151, -0.6312, 0.5756), (-0.165, -0.6356, 0.5636), (-0.165, 0.6357, 0.02161), (-0.179, 0.6314, 0.009639), (-0.179, 0.6656, 0.1036), (-0.165, 0.6612, 0.09163), (0.495, -0.6356, 0.5636), (0.481, -0.6312, 0.5756), (0.481, 0.6656, 0.1036), (0.495, 0.6612, 0.09163), (0.481, -0.6654, 0.4816), (0.495, -0.661, 0.4936), (0.495, 0.6357, 0.02161), (0.481, 0.6314, 0.009639), (0.165, 0.6612, 0.09163), (0.179, 0.6656, 0.1036), (0.179, 0.6314, 0.009639), (0.165, 0.6357, 0.02161), (0.165, -0.661, 0.4936), (0.179, -0.6654, 0.4816), (0.179, -0.6312, 0.5756), (0.165, -0.6356, 0.5636), (-0.616, -0.4315, 1.358), (0.616, -0.4315, 1.358), (-0.616, 1.016, 0.8314), (0.616, 1.016, 0.8314), (-0.4679, -0.4178, 1.396), (0.4679, -0.4178, 1.396), (0.4679, 1.029, 0.869), (-0.4679, 1.029, 0.869), (-0.616, -0.4657, 1.264), (0.616, -0.4657, 1.264), (-0.616, 0.9814, 0.7374), (0.616, 0.9814, 0.7374), (-0.606, 0.9687, 0.848), (-0.616, 0.292, 1.095), (-0.606, -0.3849, 1.341), (0.606, -0.3849, 1.341), (0.616, 0.292, 1.095), (0.606, 0.9687, 0.848), (-0.4603, -0.3853, 1.34), (-0.4679, 0.3057, 1.132), (-0.4603, 0.9683, 0.847), (0.4603, -0.3853, 1.34), (0.4679, 0.3057, 1.132), (0.4603, 0.9683, 0.847), (-0.606, 0.9022, 0.7684), (-0.616, 0.2578, 1.001), (-0.606, -0.3852, 1.237), (0.606, -0.3852, 1.237), (0.616, 0.2578, 1.001), (0.606, 0.9022, 0.7684), (0.4603, -0.3853, 1.34), (-0.4603, -0.3853, 1.34), (0.4679, 0.3057, 1.132), (0.4679, 0.3057, 1.132), (-0.4679, 0.3057, 1.132), (-0.4679, 0.3057, 1.132), (0.4603, 0.9683, 0.847), (-0.4603, 0.9683, 0.847), (-0.606, -0.3849, 1.341), (-0.606, 0.9687, 0.848), (0.606, -0.3849, 1.341), (0.606, 0.9687, 0.848), (-0.606, -0.3849, 1.341), (-0.606, -0.3852, 1.237), (-0.606, 0.9687, 0.848), (-0.606, 0.9022, 0.7684), (0.606, 0.9687, 0.848), (0.606, 0.9022, 0.7684), (0.606, -0.3849, 1.341), (0.606, -0.3852, 1.237), (-0.606, -0.3849, 1.341), (-0.616, -0.4315, 1.358), (0.606, 0.9687, 0.848), (0.616, 1.016, 0.8314), (-0.616, 1.016, 0.8314), (-0.606, 0.9687, 0.848), (0.616, -0.4315, 1.358), (0.606, -0.3849, 1.341), (-0.606, 0.9687, 0.848), (-0.616, 0.292, 1.095), (-0.606, -0.3849, 1.341), (0.606, -0.3849, 1.341), (0.616, 0.292, 1.095), (0.606, 0.9687, 0.848), (-0.606, -0.3849, 1.341), (0.606, -0.3849, 1.341), (0.606, -0.3355, 1.323), (-0.606, -0.3355, 1.323), (-0.606, -0.6474, 0.6194), (0.606, -0.6474, 0.6194), (0.606, -0.598, 0.6015), (-0.606, -0.598, 0.6015), (-0.6189, -0.3816, 1.35), (0.6189, -0.3816, 1.35), (0.6189, -0.3322, 1.332), (-0.6189, -0.3322, 1.332), (-0.6189, -0.6474, 0.6194), (0.6189, -0.6474, 0.6194), (0.6189, -0.598, 0.6015), (-0.6189, -0.598, 0.6015), (-0.606, 0.9193, 0.8659), (0.606, 0.9193, 0.8659), (0.606, 0.9687, 0.848), (-0.606, 0.9687, 0.848), (-0.606, 0.6568, 0.1447), (0.606, 0.6568, 0.1447), (0.606, 0.7062, 0.1268), (-0.606, 0.7062, 0.1268), (-0.6189, 0.9226, 0.8751), (0.6189, 0.9226, 0.8751), (0.6189, 0.972, 0.8571), (-0.6189, 0.972, 0.8571), (-0.6189, 0.6568, 0.1447), (0.6189, 0.6568, 0.1447), (0.6189, 0.7062, 0.1268), (-0.6189, 0.7062, 0.1268), (-0.6299, -0.5843, 0.639), (0.6299, -0.5843, 0.639), (0.6299, -0.6337, 0.657), (-0.6299, -0.6337, 0.657), (-0.617, -0.5843, 0.639), (0.617, -0.5843, 0.639), (0.617, -0.6337, 0.657), (-0.617, -0.6337, 0.657), (-0.6519, -0.6151, 0.5545), (0.6519, -0.6151, 0.5545), (0.6519, -0.6645, 0.5724), (-0.6519, -0.6645, 0.5724), (-0.639, -0.6151, 0.5545), (0.639, -0.6151, 0.5545), (0.639, -0.6645, 0.5724), (-0.639, -0.6645, 0.5724), (-0.6299, 0.7199, 0.1644), (0.6299, 0.7199, 0.1644), (0.6299, 0.6705, 0.1823), (-0.6299, 0.6705, 0.1823), (-0.617, 0.7199, 0.1644), (0.617, 0.7199, 0.1644), (0.617, 0.6705, 0.1823), (-0.617, 0.6705, 0.1823), (-0.6519, 0.6891, 0.07978), (0.6519, 0.6891, 0.07978), (0.6519, 0.6397, 0.09776), (-0.6519, 0.6397, 0.09776), (-0.639, 0.6891, 0.07978), (0.639, 0.6891, 0.07978), (0.639, 0.6397, 0.09776), (-0.639, 0.6397, 0.09776), (-0.5978, -0.6651, 0.6046), (0.5978, -0.6651, 0.6046), (0.5978, -0.594, 0.5787), (-0.5978, -0.594, 0.5787), (-0.6271, -0.6651, 0.6046), (0.6271, -0.6651, 0.6046), (0.6271, -0.594, 0.5787), (-0.6271, -0.594, 0.5787), (-0.5978, -0.6378, 0.6798), (0.5978, -0.6378, 0.6798), (0.5978, -0.5666, 0.6539), (-0.5978, -0.5666, 0.6539), (-0.6271, -0.6378, 0.6798), (0.6271, -0.6378, 0.6798), (0.6271, -0.5666, 0.6539), (-0.6271, -0.5666, 0.6539), (0.5978, -0.6503, 0.612), (0.5978, -0.6006, 0.5939), (-0.5978, -0.6503, 0.612), (-0.5978, -0.6006, 0.5939), (0.6271, -0.6503, 0.612), (0.6271, -0.6006, 0.5939), (-0.6271, -0.6503, 0.612), (-0.6271, -0.6006, 0.5939), (0.5978, -0.6312, 0.6646), (0.5978, -0.5814, 0.6465), (-0.5978, -0.6312, 0.6646), (-0.5978, -0.5814, 0.6465), (0.6271, -0.6312, 0.6646), (0.6271, -0.5814, 0.6465), (-0.6271, -0.6312, 0.6646), (-0.6271, -0.5814, 0.6465), (-0.5978, 0.6391, 0.1299), (0.5978, 0.6391, 0.1299), (0.5978, 0.7102, 0.104), (-0.5978, 0.7102, 0.104), (-0.6271, 0.6391, 0.1299), (0.6271, 0.6391, 0.1299), (0.6271, 0.7102, 0.104), (-0.6271, 0.7102, 0.104), (-0.5978, 0.6664, 0.2051), (0.5978, 0.6664, 0.2051), (0.5978, 0.7376, 0.1792), (-0.5978, 0.7376, 0.1792), (-0.6271, 0.6664, 0.2051), (0.6271, 0.6664, 0.2051), (0.6271, 0.7376, 0.1792), (-0.6271, 0.7376, 0.1792), (0.5978, 0.6538, 0.1373), (0.5978, 0.7036, 0.1192), (-0.5978, 0.6538, 0.1373), (-0.5978, 0.7036, 0.1192), (0.6271, 0.6538, 0.1373), (0.6271, 0.7036, 0.1192), (-0.6271, 0.6538, 0.1373), (-0.6271, 0.7036, 0.1192), (0.5978, 0.673, 0.1899), (0.5978, 0.7228, 0.1718), (-0.5978, 0.673, 0.1899), (-0.5978, 0.7228, 0.1718), (0.6271, 0.673, 0.1899), (0.6271, 0.7228, 0.1718), (-0.6271, 0.673, 0.1899), (-0.6271, 0.7228, 0.1718), (-0.616, -0.4315, 1.358), (0.616, -0.4315, 1.358), (-0.616, 1.016, 0.8314), (0.616, 1.016, 0.8314), (-0.4679, -0.4178, 1.396), (0.4679, -0.4178, 1.396), (0.4679, 1.029, 0.869), (-0.4679, 1.029, 0.869), (-0.616, -0.4657, 1.264), (0.616, -0.4657, 1.264), (-0.616, 0.9814, 0.7374), (0.616, 0.9814, 0.7374), (-0.606, 0.9687, 0.848), (-0.616, 0.292, 1.095), (-0.606, -0.3849, 1.341), (0.606, -0.3849, 1.341), (0.616, 0.292, 1.095), (0.606, 0.9687, 0.848), (-0.4603, -0.3853, 1.34), (-0.4679, 0.3057, 1.132), (-0.4603, 0.9683, 0.847), (0.4603, -0.3853, 1.34), (0.4679, 0.3057, 1.132), (0.4603, 0.9683, 0.847), (-0.606, 0.9022, 0.7684), (-0.616, 0.2578, 1.001), (-0.606, -0.3852, 1.237), (0.606, -0.3852, 1.237), (0.616, 0.2578, 1.001), (0.606, 0.9022, 0.7684), (0.4603, -0.3853, 1.34), (-0.4603, -0.3853, 1.34), (0.4679, 0.3057, 1.132), (0.4679, 0.3057, 1.132), (-0.4679, 0.3057, 1.132), (-0.4679, 0.3057, 1.132), (0.4603, 0.9683, 0.847), (-0.4603, 0.9683, 0.847), (-0.606, -0.3849, 1.341), (-0.606, 0.9687, 0.848), (0.606, -0.3849, 1.341), (0.606, 0.9687, 0.848), (-0.606, -0.3849, 1.341), (-0.606, -0.3852, 1.237), (-0.606, 0.9687, 0.848), (-0.606, 0.9022, 0.7684), (0.606, 0.9687, 0.848), (0.606, 0.9022, 0.7684), (0.606, -0.3849, 1.341), (0.606, -0.3852, 1.237), (-0.606, -0.3849, 1.341), (-0.616, -0.4315, 1.358), (0.606, 0.9687, 0.848), (0.616, 1.016, 0.8314), (-0.616, 1.016, 0.8314), (-0.606, 0.9687, 0.848), (0.616, -0.4315, 1.358), (0.606, -0.3849, 1.341), (-0.606, 0.9687, 0.848), (-0.616, 0.292, 1.095), (-0.606, -0.3849, 1.341), (0.606, -0.3849, 1.341), (0.616, 0.292, 1.095), (0.606, 0.9687, 0.848), (0.538, -3.077, 1.354), (0.538, -2.993, 1.323), (0.622, -3.077, 1.354), (0.622, -2.993, 1.323), (-0.622, -3.077, 1.354), (-0.622, -2.993, 1.323), (-0.538, -3.077, 1.354), (-0.538, -2.993, 1.323), (0.538, -3.006, 1.552), (0.538, -2.921, 1.521), (0.622, -2.921, 1.521), (0.622, -3.006, 1.552), (-0.622, -3.006, 1.552), (-0.622, -2.921, 1.521), (-0.538, -2.921, 1.521), (-0.538, -3.006, 1.552), (0.4598, -0.6177, 0.3642), (0.4598, -0.7023, 0.395), (0.5522, -0.6177, 0.3642), (0.5522, -0.7023, 0.395), (-0.5522, -0.6177, 0.3642), (-0.5522, -0.7023, 0.395), (-0.4598, -0.6177, 0.3642), (-0.4598, -0.7023, 0.395), (0.418, -0.8591, -0.2992), (0.418, -0.9437, -0.2684), (0.502, -0.9437, -0.2684), (0.502, -0.8591, -0.2992), (-0.502, -0.8591, -0.2992), (-0.502, -0.9437, -0.2684), (-0.418, -0.9437, -0.2684), (-0.418, -0.8591, -0.2992), (-0.591, -0.461, 1.365), (-0.605, -0.4653, 1.353), (-0.605, 1.038, 0.8058), (-0.591, 1.043, 0.8177), (-0.495, -0.4653, 1.353), (-0.509, -0.461, 1.365), (-0.509, 1.043, 0.8177), (-0.495, 1.038, 0.8058), (-0.591, 0.94, 0.5358), (-0.605, 0.9443, 0.5478), (-0.495, 0.9443, 0.5478), (-0.509, 0.94, 0.5358), (-0.509, -0.5636, 1.083), (-0.495, -0.5592, 1.095), (-0.605, -0.5592, 1.095), (-0.591, -0.5636, 1.083), (0.509, -0.461, 1.365), (0.495, -0.4653, 1.353), (0.495, 1.038, 0.8058), (0.509, 1.043, 0.8177), (0.605, -0.4653, 1.353), (0.591, -0.461, 1.365), (0.591, 1.043, 0.8177), (0.605, 1.038, 0.8058), (0.509, 0.94, 0.5358), (0.495, 0.9443, 0.5478), (0.605, 0.9443, 0.5478), (0.591, 0.94, 0.5358), (0.591, -0.5636, 1.083), (0.605, -0.5592, 1.095), (0.495, -0.5592, 1.095), (0.509, -0.5636, 1.083), (-0.495, -0.3696, 1.332), (-0.495, -0.3619, 1.315), (0.495, -0.3619, 1.315), (0.495, -0.3696, 1.332), (-0.495, -0.4559, 1.35), (-0.495, -0.4396, 1.357), (0.495, -0.4396, 1.357), (0.495, -0.4559, 1.35), (0.495, -0.4722, 1.05), (0.495, -0.4558, 1.057), (0.495, -0.5498, 1.092), (0.495, -0.5422, 1.075), (-0.495, -0.5422, 1.075), (-0.495, -0.5498, 1.092), (-0.495, -0.4558, 1.057), (-0.495, -0.4722, 1.05), (-0.495, 1.021, 0.8255), (-0.495, 1.029, 0.8092), (0.495, 1.029, 0.8092), (0.495, 1.021, 0.8255), (-0.495, 0.9348, 0.8434), (-0.495, 0.9512, 0.851), (0.495, 0.9512, 0.851), (0.495, 0.9348, 0.8434), (0.495, 0.9186, 0.5436), (0.495, 0.9349, 0.5512), (0.495, 0.8409, 0.5854), (0.495, 0.8486, 0.5691), (-0.495, 0.8486, 0.5691), (-0.495, 0.8409, 0.5854), (-0.495, 0.9349, 0.5512), (-0.495, 0.9186, 0.5436)], [], [(0, 1, 3, 2), (2, 3, 7, 6), (6, 7, 5, 4), (4, 5, 1, 0), (2, 6, 4, 0), (7, 3, 1, 5), (8, 9, 11, 10), (10, 11, 15, 14), (14, 15, 13, 12), (12, 13, 9, 8), (10, 14, 12, 8), (15, 11, 9, 13), (62, 55, 50, 59), (60, 77, 72, 57), (73, 76, 79, 64), (74, 51, 54, 67), (56, 57, 72, 73, 64, 65, 48, 49), (52, 53, 78, 79, 76, 77, 60, 61), (16, 18, 19, 17), (21, 20, 23, 22), (19, 18, 22, 23), (18, 16, 21, 22), (17, 19, 23, 20), (16, 17, 20, 21), (24, 25, 27, 26), (26, 27, 29, 28), (28, 29, 31, 30), (30, 31, 33, 32), (27, 25, 35, 33, 31, 29), (32, 33, 35, 34), (34, 35, 25, 24), (24, 26, 28, 30, 32, 34), (36, 37, 39, 38), (38, 39, 41, 40), (40, 41, 43, 42), (42, 43, 45, 44), (39, 37, 47, 45, 43, 41), (44, 45, 47, 46), (46, 47, 37, 36), (36, 38, 40, 42, 44, 46), (70, 71, 58, 59, 50, 51, 74, 75), (68, 63, 58, 71), (66, 67, 54, 55, 62, 63, 68, 69), (52, 61, 56, 49), (70, 75, 66, 69), (52, 49, 48, 53), (50, 55, 54, 51), (56, 61, 60, 57), (62, 59, 58, 63), (68, 71, 70, 69), (74, 67, 66, 75), (76, 73, 72, 77), (64, 79, 78, 65), (48, 65, 78, 53), (94, 87, 82, 91), (92, 109, 104, 89), (105, 108, 111, 96), (106, 83, 86, 99), (88, 89, 104, 105, 96, 97, 80, 81), (84, 85, 110, 111, 108, 109, 92, 93), (102, 103, 90, 91, 82, 83, 106, 107), (100, 95, 90, 103), (98, 99, 86, 87, 94, 95, 100, 101), (84, 93, 88, 81), (102, 107, 98, 101), (84, 81, 80, 85), (82, 87, 86, 83), (88, 93, 92, 89), (94, 91, 90, 95), (100, 103, 102, 101), (106, 99, 98, 107), (108, 105, 104, 109), (96, 111, 110, 97), (80, 97, 110, 85), (126, 119, 114, 123), (124, 141, 136, 121), (137, 140, 143, 128), (138, 115, 118, 131), (120, 121, 136, 137, 128, 129, 112, 113), (116, 117, 142, 143, 140, 141, 124, 125), (134, 135, 122, 123, 114, 115, 138, 139), (132, 127, 122, 135), (130, 131, 118, 119, 126, 127, 132, 133), (116, 125, 120, 113), (134, 139, 130, 133), (116, 113, 112, 117), (114, 119, 118, 115), (120, 125, 124, 121), (126, 123, 122, 127), (132, 135, 134, 133), (138, 131, 130, 139), (140, 137, 136, 141), (128, 143, 142, 129), (112, 129, 142, 117), (158, 151, 146, 155), (156, 173, 168, 153), (169, 172, 175, 160), (170, 147, 150, 163), (152, 153, 168, 169, 160, 161, 144, 145), (148, 149, 174, 175, 172, 173, 156, 157), (166, 167, 154, 155, 146, 147, 170, 171), (164, 159, 154, 167), (162, 163, 150, 151, 158, 159, 164, 165), (148, 157, 152, 145), (166, 171, 162, 165), (148, 145, 144, 149), (146, 151, 150, 147), (152, 157, 156, 153), (158, 155, 154, 159), (164, 167, 166, 165), (170, 163, 162, 171), (172, 169, 168, 173), (160, 175, 174, 161), (144, 161, 174, 149), (190, 183, 178, 187), (188, 205, 200, 185), (201, 204, 207, 192), (202, 179, 182, 195), (184, 185, 200, 201, 192, 193, 176, 177), (180, 181, 206, 207, 204, 205, 188, 189), (198, 199, 186, 187, 178, 179, 202, 203), (196, 191, 186, 199), (194, 195, 182, 183, 190, 191, 196, 197), (180, 189, 184, 177), (198, 203, 194, 197), (180, 177, 176, 181), (178, 183, 182, 179), (184, 189, 188, 185), (190, 187, 186, 191), (196, 199, 198, 197), (202, 195, 194, 203), (204, 201, 200, 205), (192, 207, 206, 193), (176, 193, 206, 181), (214, 211, 208, 213), (222, 209, 210, 217), (220, 221, 212, 213, 208, 209, 222, 223), (218, 215, 212, 221), (216, 217, 210, 211, 214, 215, 218, 219), (220, 223, 216, 219), (208, 211, 210, 209), (214, 213, 212, 215), (218, 221, 220, 219), (222, 217, 216, 223), (231, 279, 261), (271, 235, 277, 270), (267, 232, 275, 266), (261, 260, 230, 231), (256, 258, 242, 245), (248, 249, 283, 282), (228, 229, 254, 255), (251, 252, 286, 285), (269, 268, 226, 234), (287, 246, 240), (273, 272, 225, 233), (247, 244, 259, 257), (281, 229, 280), (246, 264, 240), (258, 238, 242), (230, 276, 227), (274, 228, 255), (236, 259, 244), (250, 284, 283, 249), (231, 278, 279), (241, 247, 257), (281, 254, 229), (256, 245, 239), (243, 237, 262), (230, 260, 276), (274, 224, 228), (263, 237, 243), (253, 265, 286, 252), (288, 292, 295, 291), (289, 288, 291, 290), (289, 290, 294, 293), (296, 299, 303, 300), (297, 298, 299, 296), (297, 301, 302, 298), (294, 290, 298, 302), (292, 288, 296, 300), (290, 291, 299, 298), (289, 293, 301, 297), (291, 295, 303, 299), (288, 289, 297, 296), (293, 294, 302, 301), (295, 292, 300, 303), (304, 308, 311, 307), (305, 304, 307, 306), (305, 306, 310, 309), (312, 315, 319, 316), (313, 314, 315, 312), (313, 317, 318, 314), (310, 306, 314, 318), (308, 304, 312, 316), (306, 307, 315, 314), (305, 309, 317, 313), (307, 311, 319, 315), (304, 305, 313, 312), (309, 310, 318, 317), (311, 308, 316, 319), (324, 320, 323, 327), (326, 322, 321, 325), (332, 335, 331, 328), (334, 333, 329, 330), (321, 322, 330, 329), (325, 321, 329, 333), (322, 326, 334, 330), (324, 327, 335, 332), (323, 320, 328, 331), (327, 323, 331, 335), (320, 324, 332, 328), (326, 325, 333, 334), (340, 336, 339, 343), (342, 338, 337, 341), (348, 351, 347, 344), (350, 349, 345, 346), (337, 338, 346, 345), (341, 337, 345, 349), (338, 342, 350, 346), (340, 343, 351, 348), (339, 336, 344, 347), (343, 339, 347, 351), (336, 340, 348, 344), (342, 341, 349, 350), (353, 354, 358, 357), (355, 352, 356, 359), (361, 365, 366, 362), (363, 367, 364, 360), (357, 365, 361, 353), (354, 362, 366, 358), (360, 352, 370, 378), (361, 362, 377, 376), (359, 367, 363, 355), (352, 360, 364, 356), (354, 353, 368, 369), (356, 364, 382, 374), (371, 375, 374, 370), (379, 378, 382, 383), (377, 381, 380, 376), (369, 368, 372, 373), (352, 355, 371, 370), (353, 361, 376, 368), (363, 360, 378, 379), (357, 358, 373, 372), (365, 357, 372, 380), (366, 365, 380, 381), (359, 356, 374, 375), (358, 366, 381, 373), (364, 367, 383, 382), (362, 354, 369, 377), (355, 363, 379, 371), (367, 359, 375, 383), (368, 376, 380, 372), (373, 381, 377, 369), (371, 379, 383, 375), (374, 382, 378, 370), (385, 386, 390, 389), (387, 384, 388, 391), (393, 397, 398, 394), (395, 399, 396, 392), (389, 397, 393, 385), (386, 394, 398, 390), (392, 384, 402, 410), (393, 394, 409, 408), (391, 399, 395, 387), (384, 392, 396, 388), (386, 385, 400, 401), (388, 396, 414, 406), (403, 407, 406, 402), (411, 410, 414, 415), (409, 413, 412, 408), (401, 400, 404, 405), (384, 387, 403, 402), (385, 393, 408, 400), (395, 392, 410, 411), (389, 390, 405, 404), (397, 389, 404, 412), (398, 397, 412, 413), (391, 388, 406, 407), (390, 398, 413, 405), (396, 399, 415, 414), (394, 386, 401, 409), (387, 395, 411, 403), (399, 391, 407, 415), (400, 408, 412, 404), (405, 413, 409, 401), (403, 411, 415, 407), (406, 414, 410, 402), (423, 453, 471), (463, 462, 469, 427), (459, 458, 467, 424), (453, 423, 422, 452), (448, 437, 434, 450), (440, 474, 475, 441), (420, 447, 446, 421), (443, 477, 478, 444), (461, 426, 418, 460), (479, 432, 438), (465, 425, 417, 464), (439, 449, 451, 436), (473, 472, 421), (438, 432, 456), (450, 434, 430), (422, 419, 468), (466, 447, 420), (428, 436, 451), (442, 441, 475, 476), (423, 471, 470), (433, 449, 439), (473, 421, 446), (448, 431, 437), (435, 454, 429), (422, 468, 452), (466, 420, 416), (455, 435, 429), (445, 444, 478, 457), (511, 510, 509, 508), (507, 506, 505, 504), (491, 490, 489, 488), (495, 494, 493, 492), (487, 485, 493, 494), (486, 487, 494, 495), (483, 481, 489, 490), (482, 483, 490, 491), (484, 486, 495, 492), (485, 484, 492, 493), (480, 482, 491, 488), (481, 480, 488, 489), (503, 501, 509, 510), (502, 503, 510, 511), (499, 497, 505, 506), (498, 499, 506, 507), (500, 502, 511, 508), (501, 500, 508, 509), (496, 498, 507, 504), (497, 496, 504, 505), (518, 515, 512, 517), (526, 513, 514, 521), (524, 525, 516, 517, 512, 513, 526, 527), (522, 519, 516, 525), (520, 521, 514, 515, 518, 519, 522, 523), (524, 527, 520, 523), (512, 515, 514, 513), (518, 517, 516, 519), (522, 525, 524, 523), (526, 521, 520, 527), (534, 531, 528, 533), (542, 529, 530, 537), (540, 541, 532, 533, 528, 529, 542, 543), (538, 535, 532, 541), (536, 537, 530, 531, 534, 535, 538, 539), (540, 543, 536, 539), (528, 531, 530, 529), (534, 533, 532, 535), (538, 541, 540, 539), (542, 537, 536, 543), (550, 547, 544, 549), (558, 545, 546, 553), (556, 557, 548, 549, 544, 545, 558, 559), (554, 551, 548, 557), (552, 553, 546, 547, 550, 551, 554, 555), (556, 559, 552, 555), (544, 547, 546, 545), (550, 549, 548, 551), (554, 557, 556, 555), (558, 553, 552, 559), (566, 563, 560, 565), (574, 561, 562, 569), (572, 573, 564, 565, 560, 561, 574, 575), (570, 567, 564, 573), (568, 569, 562, 563, 566, 567, 570, 571), (572, 575, 568, 571), (560, 563, 562, 561), (566, 565, 564, 567), (570, 573, 572, 571), (574, 569, 568, 575)])
me_cube_001.polygons.foreach_set('use_smooth', [0, 0, 0, 0, 0, 0, 0, 0, 0, 0, 0, 0, 0, 0, 0, 0, 0, 0, 0, 0, 0, 0, 0, 0, 0, 0, 0, 0, 0, 0, 0, 0, 0, 0, 0, 0, 0, 0, 0, 0, 0, 0, 0, 0, 0, 0, 0, 0, 0, 0, 0, 0, 0, 0, 0, 0, 0, 0, 0, 0, 0, 0, 0, 0, 0, 0, 0, 0, 0, 0, 0, 0, 0, 0, 0, 0, 0, 0, 0, 0, 0, 0, 0, 0, 0, 0, 0, 0, 0, 0, 0, 0, 0, 0, 0, 0, 0, 0, 0, 0, 0, 0, 0, 0, 0, 0, 0, 0, 0, 0, 0, 0, 0, 0, 0, 0, 0, 0, 0, 0, 0, 0, 0, 0, 0, 0, 0, 0, 0, 0, 0, 0, 0, 0, 0, 0, 0, 0, 0, 0, 0, 0, 0, 0, 1, 1, 1, 1, 1, 1, 1, 1, 1, 1, 1, 1, 1, 1, 1, 1, 1, 1, 1, 1, 1, 1, 1, 1, 1, 1, 1, 1, 0, 0, 0, 0, 0, 0, 0, 0, 0, 0, 0, 0, 0, 0, 0, 0, 0, 0, 0, 0, 0, 0, 0, 0, 0, 0, 0, 0, 0, 0, 0, 0, 0, 0, 0, 0, 0, 0, 0, 0, 0, 0, 0, 0, 0, 0, 0, 0, 0, 0, 0, 0, 0, 0, 0, 0, 0, 0, 0, 0, 0, 0, 0, 0, 0, 0, 0, 0, 0, 0, 0, 0, 0, 0, 0, 0, 0, 0, 0, 0, 0, 0, 0, 0, 0, 0, 0, 0, 0, 0, 0, 0, 0, 0, 0, 0, 0, 0, 0, 0, 0, 0, 0, 0, 0, 0, 0, 0, 0, 0, 0, 0, 0, 0, 0, 0, 1, 1, 1, 1, 1, 1, 1, 1, 1, 1, 1, 1, 1, 1, 1, 1, 1, 1, 1, 1, 1, 1, 1, 1, 1, 1, 1, 1, 0, 0, 0, 0, 0, 0, 0, 0, 0, 0, 0, 0, 0, 0, 0, 0, 0, 0, 0, 0, 0, 0, 0, 0, 0, 0, 0, 0, 0, 0, 0, 0, 0, 0, 0, 0, 0, 0, 0, 0, 0, 0, 0, 0, 0, 0, 0, 0, 0, 0, 0, 0, 0, 0, 0, 0, 0, 0, 0, 0])
me_cube_001.polygons.foreach_set('material_index', [3, 3, 3, 3, 3, 3, 3, 3, 3, 3, 3, 3, 0, 0, 0, 0, 0, 0, 2, 2, 2, 2, 2, 2, 1, 1, 1, 1, 1, 1, 1, 1, 2, 2, 2, 2, 2, 2, 2, 2, 0, 0, 0, 0, 0, 0, 0, 0, 0, 0, 0, 0, 0, 0, 0, 0, 0, 0, 0, 0, 0, 0, 0, 0, 0, 0, 0, 0, 0, 0, 0, 0, 0, 0, 0, 0, 0, 0, 0, 0, 0, 0, 0, 0, 0, 0, 0, 0, 0, 0, 0, 0, 0, 0, 0, 0, 0, 0, 0, 0, 0, 0, 0, 0, 0, 0, 0, 0, 0, 0, 0, 0, 0, 0, 0, 0, 0, 0, 0, 0, 0, 0, 0, 0, 0, 0, 0, 0, 0, 0, 0, 0, 0, 0, 0, 0, 0, 0, 0, 0, 0, 0, 0, 0, 4, 4, 4, 4, 4, 4, 4, 4, 4, 4, 4, 4, 4, 4, 4, 4, 4, 4, 4, 4, 4, 4, 4, 4, 4, 4, 4, 4, 1, 1, 1, 1, 1, 1, 1, 1, 1, 1, 1, 1, 1, 1, 1, 1, 1, 1, 1, 1, 1, 1, 1, 1, 1, 1, 1, 1, 1, 1, 1, 1, 1, 1, 1, 1, 1, 1, 1, 1, 1, 1, 1, 1, 1, 1, 1, 1, 1, 1, 1, 1, 5, 5, 5, 5, 5, 5, 5, 5, 5, 5, 5, 5, 5, 5, 5, 5, 5, 5, 5, 5, 5, 5, 5, 5, 5, 5, 5, 5, 5, 5, 5, 5, 5, 5, 5, 5, 5, 5, 5, 5, 5, 5, 5, 5, 5, 5, 5, 5, 5, 5, 5, 5, 5, 5, 5, 5, 5, 5, 5, 5, 5, 5, 5, 5, 4, 4, 4, 4, 4, 4, 4, 4, 4, 4, 4, 4, 4, 4, 4, 4, 4, 4, 4, 4, 4, 4, 4, 4, 4, 4, 4, 4, 3, 3, 3, 3, 3, 3, 3, 3, 3, 3, 3, 3, 3, 3, 3, 3, 3, 3, 3, 3, 0, 0, 0, 0, 0, 0, 0, 0, 0, 0, 0, 0, 0, 0, 0, 0, 0, 0, 0, 0, 0, 0, 0, 0, 0, 0, 0, 0, 0, 0, 0, 0, 0, 0, 0, 0, 0, 0, 0, 0])
me_cube_001.materials.append(mat_blank)
me_cube_001.materials.append(mat_darkbrown)
me_cube_001.materials.append(mat_brown)
me_cube_001.materials.append(mat_black25)
me_cube_001.materials.append(mat_black50)
me_cube_001.materials.append(mat_gray75)
me_cube_001.use_remesh_preserve_volume = False
me_cube_001.use_remesh_preserve_attributes = False
me_cube_001.use_mirror_vertex_groups = False
me_cube_001.update()

# ---- objects
ob_horse = bpy.data.objects.new('horse', None)
ob_mount0 = bpy.data.objects.new('mount0', None)
ob_body = bpy.data.objects.new('body', me_mesh)
ob_main = bpy.data.objects.new('main', None)
ob_eye = bpy.data.objects.new('eye', None)
ob_wheelsnode = bpy.data.objects.new('wheelsNode', None)
ob_wheels = bpy.data.objects.new('wheels', me_cube_002)
ob_cartnode = bpy.data.objects.new('cartNode', None)
ob_cart = bpy.data.objects.new('cart', me_cube_001)
ob_lamp = bpy.data.objects.new('Lamp', light_lamp)
ob_camera = bpy.data.objects.new('Camera', cam_camera)

# ---- transforms, parenting, visibility, modifiers, constraints
ob_horse.location = (0.0, 0.0, 0.0)
ob_horse.rotation_euler = (0.08727, 1.935e-17, 8.449e-19)
ob_horse.empty_image_offset = (0.0, 0.0)
ob_horse.lineart.crease_threshold = 0.0
ob_mount0.parent = ob_horse
ob_mount0.location = (0.0, 1.44, 1.48)
ob_mount0.empty_display_type = 'SINGLE_ARROW'
ob_mount0.empty_image_offset = (0.0, 0.0)
ob_mount0.lineart.crease_threshold = 0.0
ob_body.parent = ob_horse
ob_body.location = (0.0, 0.0, 0.0)
ob_body.lineart.crease_threshold = 0.0
ob_main.location = (0.0, -1.7, 0.0)
ob_main.empty_display_type = 'SINGLE_ARROW'
ob_main.empty_image_offset = (0.0, 0.0)
ob_main.lineart.crease_threshold = 0.0
ob_eye.parent = ob_main
ob_eye.location = (2.541e-07, 3.1, 3.575)
ob_eye.rotation_euler = (-1.616, -1.543e-23, 2.284e-16)
ob_eye.empty_display_type = 'SINGLE_ARROW'
ob_eye.empty_image_offset = (0.0, 0.0)
ob_eye.lineart.crease_threshold = 0.0
ob_wheelsnode.parent = ob_main
ob_wheelsnode.location = (2.541e-07, 0.3, 0.575)
ob_wheelsnode.rotation_euler = (-6.283, 6.706e-23, 1.489e-38)
ob_wheelsnode.empty_display_type = 'SINGLE_ARROW'
ob_wheelsnode.empty_image_offset = (0.0, 0.0)
ob_wheelsnode.lineart.crease_threshold = 0.0
ob_wheels.parent = ob_wheelsnode
ob_wheels.matrix_parent_inverse = Matrix(((1.0, 0.0, 0.0, -2.541e-07), (0.0, 1.0, 0.0, -0.3), (0.0, 0.0, 1.0, -0.575), (0.0, 0.0, 0.0, 1.0)))
ob_wheels.location = (2.541e-07, 0.3, 0.575)
ob_wheels.lineart.crease_threshold = 0.0
ob_cartnode.parent = ob_main
ob_cartnode.location = (2.541e-07, 0.3, 0.575)
ob_cartnode.empty_display_type = 'SINGLE_ARROW'
ob_cartnode.empty_image_offset = (0.0, 0.0)
ob_cartnode.lineart.crease_threshold = 0.0
ob_cart.parent = ob_cartnode
ob_cart.matrix_parent_inverse = Matrix(((1.0, 0.0, 0.0, -2.541e-07), (0.0, 1.0, 0.0, -0.3), (0.0, 0.0, 1.0, -0.575), (0.0, 0.0, 0.0, 1.0)))
ob_cart.location = (2.541e-07, 0.3, 0.575)
ob_cart.rotation_euler = (2.25e-15, 2.98e-08, -3.142)
ob_cart.lineart.crease_threshold = 0.0
ob_lamp.location = (4.076, 3.005, 5.904)
ob_lamp.rotation_euler = (0.6503, 0.05522, 1.866)
ob_lamp.lock_rotations_4d = False
ob_lamp.empty_display_type = 'ARROWS'
ob_lamp.color = (0.0, 0.0, 0.0, 0.0)
ob_lamp.lineart.crease_threshold = 0.0
ob_camera.location = (7.481, -6.508, 5.344)
ob_camera.rotation_euler = (1.109, 0.0, 0.8149)
ob_camera.lock_rotations_4d = False
ob_camera.empty_display_type = 'ARROWS'
ob_camera.color = (0.0, 0.0, 0.0, 0.0)
ob_camera.display_type = 'WIRE'
ob_camera.lineart.crease_threshold = 0.0

# ---- collection membership
col_collection_1.objects.link(ob_horse)
col_collection_1.objects.link(ob_mount0)
col_collection_1.objects.link(ob_body)
col_collection_1.objects.link(ob_main)
col_collection_1.objects.link(ob_eye)
col_collection_1.objects.link(ob_wheelsnode)
col_collection_1.objects.link(ob_wheels)
col_collection_1.objects.link(ob_cartnode)
col_collection_1.objects.link(ob_cart)
col_collection_1.objects.link(ob_lamp)
col_collection_1.objects.link(ob_camera)

# ---- scene / render settings (as saved in the file)
scene.camera = ob_camera
scene.frame_start = 90; scene.frame_end = 104; scene.frame_set(74)
scene.render.engine = 'BLENDER_EEVEE_NEXT'
scene.render.resolution_percentage = 50
scene.render.dither_intensity = 0.0
scene.cycles.use_denoising = False
scene.cycles.samples = 128
scene.cycles.sampling_pattern = 'TABULATED_SOBOL'
scene.cycles.use_adaptive_sampling = False
scene.cycles.use_light_tree = False
scene.cycles.blur_glossy = 0.0
scene.cycles.sample_clamp_indirect = 0.0
scene.view_settings.view_transform = 'Raw'
bpy.context.view_layer.update()
